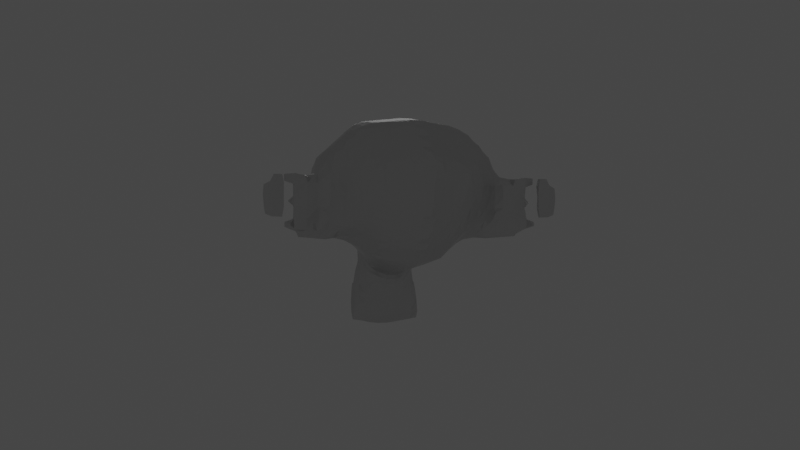 # Source: playing-with-geometry-nodes-2.blend  (saved by Blender 2.93.20; exported with 4.5.12 LTS)
import bpy
from mathutils import Matrix  # noqa: F401  (used for matrix-valued properties, if any)

bpy.ops.wm.read_factory_settings(use_empty=True)
scene = bpy.context.scene
scene.name = 'Scene'

# ---- collections
col_scene = bpy.data.collections.new('scene'); scene.collection.children.link(col_scene)
col_instance_objects = bpy.data.collections.new('instance objects'); scene.collection.children.link(col_instance_objects)
col_surface_objects = bpy.data.collections.new('surface objects'); scene.collection.children.link(col_surface_objects)

# ---- materials (node trees are filled in below, after node groups)
mat_red = bpy.data.materials.new('red')
mat_red.use_transparent_shadow = False
mat_material_001 = bpy.data.materials.new('Material.001')
mat_material_001.use_transparent_shadow = False

# ---- node groups
ng_geometry_nodes_002 = bpy.data.node_groups.new('Geometry Nodes.002', 'GeometryNodeTree')
_s = ng_geometry_nodes_002.interface.new_socket(name='Geometry', in_out='OUTPUT', socket_type='NodeSocketGeometry')
_s = ng_geometry_nodes_002.interface.new_socket(name='Geometry', in_out='INPUT', socket_type='NodeSocketGeometry')
_s = ng_geometry_nodes_002.interface.new_socket(name='Factor', in_out='INPUT', socket_type='NodeSocketFloat')
_s.subtype = 'FACTOR'
_s.default_value = 0.8917
_s.min_value = 0.0
_s.max_value = 1.0
ng_geometry_nodes_002.is_modifier = True
# nodes of 'Geometry Nodes.002' reference scene objects; filled in after objects exist

# ---- material node trees
mat_red.use_nodes = True; mat_red.node_tree.nodes.clear()
_N = mat_red.node_tree.nodes; _L = mat_red.node_tree.links
n0 = _N.new('ShaderNodeBsdfPrincipled'); n0.name = 'Principled BSDF'; n0.location = (10, 300)
n0.distribution = 'GGX'
n0.subsurface_method = 'BURLEY'
n0.inputs[0].default_value = (0.0, 0.0, 0.0, 1.0)
n0.inputs[1].default_value = 1.0
n0.inputs[2].default_value = 0.0
n0.inputs[3].default_value = 0.25
n0.inputs[4].default_value = 0.3068
n0.inputs[13].default_value = 1.0
n0.inputs[20].default_value = 0.0
n0.inputs[27].default_value = (0.0, 0.0, 0.0, 1.0)
n0.inputs[28].default_value = 0.4
n1 = _N.new('ShaderNodeOutputMaterial'); n1.name = 'Material Output'; n1.location = (300, 300)
_L.new(n0.outputs[0], n1.inputs[0])
n1.is_active_output = True
mat_material_001.use_nodes = True; mat_material_001.node_tree.nodes.clear()
_N = mat_material_001.node_tree.nodes; _L = mat_material_001.node_tree.links
n0 = _N.new('ShaderNodeBsdfPrincipled'); n0.name = 'Principled BSDF'; n0.location = (10, 300)
n0.distribution = 'GGX'
n0.subsurface_method = 'BURLEY'
n0.inputs[1].default_value = 1.0
n0.inputs[3].default_value = 1.45
n0.inputs[27].default_value = (0.0, 0.0, 0.0, 1.0)
n0.inputs[28].default_value = 1.0
n1 = _N.new('ShaderNodeOutputMaterial'); n1.name = 'Material Output'; n1.location = (300, 300)
_L.new(n0.outputs[0], n1.inputs[0])
n1.is_active_output = True

# ---- world
world_world = bpy.data.worlds.new('World'); scene.world = world_world
world_world.use_nodes = True; world_world.node_tree.nodes.clear()
_N = world_world.node_tree.nodes; _L = world_world.node_tree.links
n0 = _N.new('ShaderNodeOutputWorld'); n0.name = 'World Output'; n0.location = (300, 300)
n1 = _N.new('ShaderNodeBackground'); n1.name = 'Background'; n1.location = (10, 300)
n1.inputs[0].default_value = (0.05088, 0.05088, 0.05088, 1.0)
_L.new(n1.outputs[0], n0.inputs[0])
n0.is_active_output = True
world_world.color = (0.05088, 0.05088, 0.05088)
world_world.use_sun_shadow = False
world_world.sun_shadow_jitter_overblur = 0.0

# ---- cameras
cam_camera = bpy.data.cameras.new('Camera')
cam_camera.lens = 35.0

# ---- lights
light_point = bpy.data.lights.new('Point', 'POINT')
light_point.transmission_factor = 0.0
light_point.energy = 287.2
light_point.shadow_soft_size = 0.25
light_point.shadow_maximum_resolution = 0.006
light_point.use_absolute_resolution = True
light_point_001 = bpy.data.lights.new('Point.001', 'POINT')
light_point_001.transmission_factor = 0.0
light_point_001.energy = 194.5
light_point_001.shadow_soft_size = 1.58
light_point_001.shadow_maximum_resolution = 0.006
light_point_001.use_absolute_resolution = True

# ---- meshes
me_cube_002 = bpy.data.meshes.new('Cube.002')
me_cube_002.from_pydata([], [], [])
_uv = me_cube_002.uv_layers.new(name='UVMap')
_uv.uv.foreach_set('vector', [])
me_cube_002.use_remesh_fix_poles = True
me_cube_002.use_remesh_preserve_attributes = False
me_cube_002.update()
me_cube_001 = bpy.data.meshes.new('Cube.001')
me_cube_001.from_pydata([(-0.05, -0.05, -0.05), (-0.05, -0.05, 0.05), (-0.05, 0.05, -0.05), (-0.05, 0.05, 0.05), (0.05, -0.05, -0.05), (0.05, -0.05, 0.05), (0.05, 0.05, -0.05), (0.05, 0.05, 0.05), (-0.05, -0.05, 0.0), (-0.05, 0.05, 0.0), (0.05, 0.05, 0.0), (0.05, -0.05, 0.0)], [], [(8, 1, 3, 9), (9, 3, 7, 10), (10, 7, 5, 11), (11, 5, 1, 8), (2, 6, 4, 0), (7, 3, 1, 5), (4, 11, 8, 0), (6, 10, 11, 4), (2, 9, 10, 6), (0, 8, 9, 2)])
_uv = me_cube_001.uv_layers.new(name='UVMap')
_uv.uv.foreach_set('vector', [0.5, 0.0, 0.625, 0.0, 0.625, 0.25, 0.5, 0.25, 0.5, 0.25, 0.625, 0.25, 0.625, 0.5, 0.5, 0.5, 0.5, 0.5, 0.625, 0.5, 0.625, 0.75, 0.5, 0.75, 0.5, 0.75, 0.625, 0.75, 0.625, 1.0, 0.5, 1.0, 0.125, 0.5, 0.375, 0.5, 0.375, 0.75, 0.125, 0.75, 0.625, 0.5, 0.875, 0.5, 0.875, 0.75, 0.625, 0.75, 0.375, 0.75, 0.5, 0.75, 0.5, 1.0, 0.375, 1.0, 0.375, 0.5, 0.5, 0.5, 0.5, 0.75, 0.375, 0.75, 0.375, 0.25, 0.5, 0.25, 0.5, 0.5, 0.375, 0.5, 0.375, 0.0, 0.5, 0.0, 0.5, 0.25, 0.375, 0.25])
me_cube_001.materials.append(mat_red)
me_cube_001.use_remesh_fix_poles = True
me_cube_001.use_remesh_preserve_attributes = False
me_cube_001.update()
me_suzanne = bpy.data.meshes.new('Suzanne')
me_suzanne.from_pydata([(0.4375, -0.7656, 0.1641), (-0.4375, -0.7656, 0.1641), (0.5, -0.6875, 0.09375), (-0.5, -0.6875, 0.09375), (0.5469, -0.5781, 0.05469), (-0.5469, -0.5781, 0.05469), (0.3516, -0.6172, -0.02344), (-0.3516, -0.6172, -0.02344), (0.3516, -0.7188, 0.03125), (-0.3516, -0.7188, 0.03125), (0.3516, -0.7812, 0.1328), (-0.3516, -0.7812, 0.1328), (0.2734, -0.7969, 0.1641), (-0.2734, -0.7969, 0.1641), (0.2031, -0.7422, 0.09375), (-0.2031, -0.7422, 0.09375), (0.1562, -0.6484, 0.05469), (-0.1562, -0.6484, 0.05469), (0.07812, -0.6562, 0.2422), (-0.07812, -0.6562, 0.2422), (0.1406, -0.7422, 0.2422), (-0.1406, -0.7422, 0.2422), (0.2422, -0.7969, 0.2422), (-0.2422, -0.7969, 0.2422), (0.2734, -0.7969, 0.3281), (-0.2734, -0.7969, 0.3281), (0.2031, -0.7422, 0.3906), (-0.2031, -0.7422, 0.3906), (0.1562, -0.6484, 0.4375), (-0.1562, -0.6484, 0.4375), (0.3516, -0.6172, 0.5156), (-0.3516, -0.6172, 0.5156), (0.3516, -0.7188, 0.4531), (-0.3516, -0.7188, 0.4531), (0.3516, -0.7812, 0.3594), (-0.3516, -0.7812, 0.3594), (0.4375, -0.7656, 0.3281), (-0.4375, -0.7656, 0.3281), (0.5, -0.6875, 0.3906), (-0.5, -0.6875, 0.3906), (0.5469, -0.5781, 0.4375), (-0.5469, -0.5781, 0.4375), (0.625, -0.5625, 0.2422), (-0.625, -0.5625, 0.2422), (0.5625, -0.6719, 0.2422), (-0.5625, -0.6719, 0.2422), (0.4688, -0.7578, 0.2422), (-0.4688, -0.7578, 0.2422), (0.4766, -0.7734, 0.2422), (-0.4766, -0.7734, 0.2422), (0.4453, -0.7812, 0.3359), (-0.4453, -0.7812, 0.3359), (0.3516, -0.8047, 0.375), (-0.3516, -0.8047, 0.375), (0.2656, -0.8203, 0.3359), (-0.2656, -0.8203, 0.3359), (0.2266, -0.8203, 0.2422), (-0.2266, -0.8203, 0.2422), (0.2656, -0.8203, 0.1562), (-0.2656, -0.8203, 0.1562), (0.3516, -0.8281, 0.2422), (-0.3516, -0.8281, 0.2422), (0.3516, -0.8047, 0.1172), (-0.3516, -0.8047, 0.1172), (0.4453, -0.7812, 0.1562), (-0.4453, -0.7812, 0.1562), (0.0, -0.7422, 0.4297), (0.0, -0.8203, 0.3516), (0.0, -0.7344, -0.6797), (0.0, -0.7812, -0.3203), (0.0, -0.7969, -0.1875), (0.0, -0.7188, -0.7734), (0.0, -0.6016, 0.4062), (0.0, -0.5703, 0.5703), (0.0, 0.5469, 0.8984), (0.0, 0.8516, 0.5625), (0.0, 0.8281, 0.07031), (0.0, 0.3516, -0.3828), (0.2031, -0.5625, -0.1875), (-0.2031, -0.5625, -0.1875), (0.3125, -0.5703, -0.4375), (-0.3125, -0.5703, -0.4375), (0.3516, -0.5703, -0.6953), (-0.3516, -0.5703, -0.6953), (0.3672, -0.5312, -0.8906), (-0.3672, -0.5312, -0.8906), (0.3281, -0.5234, -0.9453), (-0.3281, -0.5234, -0.9453), (0.1797, -0.5547, -0.9688), (-0.1797, -0.5547, -0.9688), (0.0, -0.5781, -0.9844), (0.4375, -0.5312, -0.1406), (-0.4375, -0.5312, -0.1406), (0.6328, -0.5391, -0.03906), (-0.6328, -0.5391, -0.03906), (0.8281, -0.4453, 0.1484), (-0.8281, -0.4453, 0.1484), (0.8594, -0.5938, 0.4297), (-0.8594, -0.5938, 0.4297), (0.7109, -0.625, 0.4844), (-0.7109, -0.625, 0.4844), (0.4922, -0.6875, 0.6016), (-0.4922, -0.6875, 0.6016), (0.3203, -0.7344, 0.7578), (-0.3203, -0.7344, 0.7578), (0.1562, -0.7578, 0.7188), (-0.1562, -0.7578, 0.7188), (0.0625, -0.75, 0.4922), (-0.0625, -0.75, 0.4922), (0.1641, -0.7734, 0.4141), (-0.1641, -0.7734, 0.4141), (0.125, -0.7656, 0.3047), (-0.125, -0.7656, 0.3047), (0.2031, -0.7422, 0.09375), (-0.2031, -0.7422, 0.09375), (0.375, -0.7031, 0.01562), (-0.375, -0.7031, 0.01562), (0.4922, -0.6719, 0.0625), (-0.4922, -0.6719, 0.0625), (0.625, -0.6484, 0.1875), (-0.625, -0.6484, 0.1875), (0.6406, -0.6484, 0.2969), (-0.6406, -0.6484, 0.2969), (0.6016, -0.6641, 0.375), (-0.6016, -0.6641, 0.375), (0.4297, -0.7188, 0.4375), (-0.4297, -0.7188, 0.4375), (0.25, -0.7578, 0.4688), (-0.25, -0.7578, 0.4688), (0.0, -0.7344, -0.7656), (0.1094, -0.7344, -0.7188), (-0.1094, -0.7344, -0.7188), (0.1172, -0.7109, -0.8359), (-0.1172, -0.7109, -0.8359), (0.0625, -0.6953, -0.8828), (-0.0625, -0.6953, -0.8828), (0.0, -0.6875, -0.8906), (0.0, -0.75, -0.1953), (0.0, -0.7422, -0.1406), (0.1016, -0.7422, -0.1484), (-0.1016, -0.7422, -0.1484), (0.125, -0.75, -0.2266), (-0.125, -0.75, -0.2266), (0.08594, -0.7422, -0.2891), (-0.08594, -0.7422, -0.2891), (0.3984, -0.6719, -0.04688), (-0.3984, -0.6719, -0.04688), (0.6172, -0.625, 0.05469), (-0.6172, -0.625, 0.05469), (0.7266, -0.6016, 0.2031), (-0.7266, -0.6016, 0.2031), (0.7422, -0.6562, 0.375), (-0.7422, -0.6562, 0.375), (0.6875, -0.7266, 0.4141), (-0.6875, -0.7266, 0.4141), (0.4375, -0.7969, 0.5469), (-0.4375, -0.7969, 0.5469), (0.3125, -0.8359, 0.6406), (-0.3125, -0.8359, 0.6406), (0.2031, -0.8516, 0.6172), (-0.2031, -0.8516, 0.6172), (0.1016, -0.8438, 0.4297), (-0.1016, -0.8438, 0.4297), (0.125, -0.8125, -0.1016), (-0.125, -0.8125, -0.1016), (0.2109, -0.7109, -0.4453), (-0.2109, -0.7109, -0.4453), (0.25, -0.6875, -0.7031), (-0.25, -0.6875, -0.7031), (0.2656, -0.6641, -0.8203), (-0.2656, -0.6641, -0.8203), (0.2344, -0.6328, -0.9141), (-0.2344, -0.6328, -0.9141), (0.1641, -0.6328, -0.9297), (-0.1641, -0.6328, -0.9297), (0.0, -0.6406, -0.9453), (0.0, -0.7266, 0.04688), (0.0, -0.7656, 0.2109), (0.3281, -0.7422, 0.4766), (-0.3281, -0.7422, 0.4766), (0.1641, -0.75, 0.1406), (-0.1641, -0.75, 0.1406), (0.1328, -0.7578, 0.2109), (-0.1328, -0.7578, 0.2109), (0.1172, -0.7344, -0.6875), (-0.1172, -0.7344, -0.6875), (0.07812, -0.75, -0.4453), (-0.07812, -0.75, -0.4453), (0.0, -0.75, -0.4453), (0.0, -0.7422, -0.3281), (0.09375, -0.7812, -0.2734), (-0.09375, -0.7812, -0.2734), (0.1328, -0.7969, -0.2266), (-0.1328, -0.7969, -0.2266), (0.1094, -0.7812, -0.1328), (-0.1094, -0.7812, -0.1328), (0.03906, -0.7812, -0.125), (-0.03906, -0.7812, -0.125), (0.0, -0.8281, -0.2031), (0.04688, -0.8125, -0.1484), (-0.04688, -0.8125, -0.1484), (0.09375, -0.8125, -0.1562), (-0.09375, -0.8125, -0.1562), (0.1094, -0.8281, -0.2266), (-0.1094, -0.8281, -0.2266), (0.07812, -0.8047, -0.25), (-0.07812, -0.8047, -0.25), (0.0, -0.8047, -0.2891), (0.2578, -0.5547, -0.3125), (-0.2578, -0.5547, -0.3125), (0.1641, -0.7109, -0.2422), (-0.1641, -0.7109, -0.2422), (0.1797, -0.7109, -0.3125), (-0.1797, -0.7109, -0.3125), (0.2344, -0.5547, -0.25), (-0.2344, -0.5547, -0.25), (0.0, -0.6875, -0.875), (0.04688, -0.6875, -0.8672), (-0.04688, -0.6875, -0.8672), (0.09375, -0.7109, -0.8203), (-0.09375, -0.7109, -0.8203), (0.09375, -0.7266, -0.7422), (-0.09375, -0.7266, -0.7422), (0.0, -0.6562, -0.7812), (0.09375, -0.6641, -0.75), (-0.09375, -0.6641, -0.75), (0.09375, -0.6406, -0.8125), (-0.09375, -0.6406, -0.8125), (0.04688, -0.6328, -0.8516), (-0.04688, -0.6328, -0.8516), (0.0, -0.6328, -0.8594), (0.1719, -0.7812, 0.2188), (-0.1719, -0.7812, 0.2188), (0.1875, -0.7734, 0.1562), (-0.1875, -0.7734, 0.1562), (0.3359, -0.7578, 0.4297), (-0.3359, -0.7578, 0.4297), (0.2734, -0.7734, 0.4219), (-0.2734, -0.7734, 0.4219), (0.4219, -0.7734, 0.3984), (-0.4219, -0.7734, 0.3984), (0.5625, -0.6953, 0.3516), (-0.5625, -0.6953, 0.3516), (0.5859, -0.6875, 0.2891), (-0.5859, -0.6875, 0.2891), (0.5781, -0.6797, 0.1953), (-0.5781, -0.6797, 0.1953), (0.4766, -0.7188, 0.1016), (-0.4766, -0.7188, 0.1016), (0.375, -0.7422, 0.0625), (-0.375, -0.7422, 0.0625), (0.2266, -0.7812, 0.1094), (-0.2266, -0.7812, 0.1094), (0.1797, -0.7812, 0.2969), (-0.1797, -0.7812, 0.2969), (0.2109, -0.7812, 0.375), (-0.2109, -0.7812, 0.375), (0.2344, -0.7578, 0.3594), (-0.2344, -0.7578, 0.3594), (0.1953, -0.7578, 0.2969), (-0.1953, -0.7578, 0.2969), (0.2422, -0.7578, 0.125), (-0.2422, -0.7578, 0.125), (0.375, -0.7266, 0.08594), (-0.375, -0.7266, 0.08594), (0.4609, -0.7031, 0.1172), (-0.4609, -0.7031, 0.1172), (0.5469, -0.6719, 0.2109), (-0.5469, -0.6719, 0.2109), (0.5547, -0.6719, 0.2812), (-0.5547, -0.6719, 0.2812), (0.5312, -0.6797, 0.3359), (-0.5312, -0.6797, 0.3359), (0.4141, -0.75, 0.3906), (-0.4141, -0.75, 0.3906), (0.2812, -0.7656, 0.3984), (-0.2812, -0.7656, 0.3984), (0.3359, -0.75, 0.4062), (-0.3359, -0.75, 0.4062), (0.2031, -0.75, 0.1719), (-0.2031, -0.75, 0.1719), (0.1953, -0.75, 0.2266), (-0.1953, -0.75, 0.2266), (0.1094, -0.6094, 0.4609), (-0.1094, -0.6094, 0.4609), (0.1953, -0.6172, 0.6641), (-0.1953, -0.6172, 0.6641), (0.3359, -0.5938, 0.6875), (-0.3359, -0.5938, 0.6875), (0.4844, -0.5547, 0.5547), (-0.4844, -0.5547, 0.5547), (0.6797, -0.4922, 0.4531), (-0.6797, -0.4922, 0.4531), (0.7969, -0.4609, 0.4062), (-0.7969, -0.4609, 0.4062), (0.7734, -0.375, 0.1641), (-0.7734, -0.375, 0.1641), (0.6016, -0.4141, 0.0), (-0.6016, -0.4141, 0.0), (0.4375, -0.4688, -0.09375), (-0.4375, -0.4688, -0.09375), (0.0, -0.2891, 0.8984), (0.0, 0.07812, 0.9844), (0.0, 0.6719, -0.1953), (0.0, -0.1875, -0.4609), (0.0, -0.4609, -0.9766), (0.0, -0.3438, -0.8047), (0.0, -0.3203, -0.5703), (0.0, -0.2812, -0.4844), (0.8516, -0.05469, 0.2344), (-0.8516, -0.05469, 0.2344), (0.8594, 0.04688, 0.3203), (-0.8594, 0.04688, 0.3203), (0.7734, 0.4375, 0.2656), (-0.7734, 0.4375, 0.2656), (0.4609, 0.7031, 0.4375), (-0.4609, 0.7031, 0.4375), (0.7344, -0.07031, -0.04688), (-0.7344, -0.07031, -0.04688), (0.5938, 0.1641, -0.125), (-0.5938, 0.1641, -0.125), (0.6406, 0.4297, -0.007812), (-0.6406, 0.4297, -0.007812), (0.3359, 0.6641, 0.05469), (-0.3359, 0.6641, 0.05469), (0.2344, -0.4062, -0.3516), (-0.2344, -0.4062, -0.3516), (0.1797, -0.2578, -0.4141), (-0.1797, -0.2578, -0.4141), (0.2891, -0.3828, -0.7109), (-0.2891, -0.3828, -0.7109), (0.25, -0.3906, -0.5), (-0.25, -0.3906, -0.5), (0.3281, -0.3984, -0.9141), (-0.3281, -0.3984, -0.9141), (0.1406, -0.3672, -0.7578), (-0.1406, -0.3672, -0.7578), (0.125, -0.3594, -0.5391), (-0.125, -0.3594, -0.5391), (0.1641, -0.4375, -0.9453), (-0.1641, -0.4375, -0.9453), (0.2188, -0.4297, -0.2812), (-0.2188, -0.4297, -0.2812), (0.2109, -0.4688, -0.2266), (-0.2109, -0.4688, -0.2266), (0.2031, -0.5, -0.1719), (-0.2031, -0.5, -0.1719), (0.2109, -0.1641, -0.3906), (-0.2109, -0.1641, -0.3906), (0.2969, 0.2656, -0.3125), (-0.2969, 0.2656, -0.3125), (0.3438, 0.5391, -0.1484), (-0.3438, 0.5391, -0.1484), (0.4531, 0.3828, 0.8672), (-0.4531, 0.3828, 0.8672), (0.4531, 0.07031, 0.9297), (-0.4531, 0.07031, 0.9297), (0.4531, -0.2344, 0.8516), (-0.4531, -0.2344, 0.8516), (0.4609, -0.4297, 0.5234), (-0.4609, -0.4297, 0.5234), (0.7266, -0.3359, 0.4062), (-0.7266, -0.3359, 0.4062), (0.6328, -0.2812, 0.4531), (-0.6328, -0.2812, 0.4531), (0.6406, -0.05469, 0.7031), (-0.6406, -0.05469, 0.7031), (0.7969, -0.125, 0.5625), (-0.7969, -0.125, 0.5625), (0.7969, 0.1172, 0.6172), (-0.7969, 0.1172, 0.6172), (0.6406, 0.1953, 0.75), (-0.6406, 0.1953, 0.75), (0.6406, 0.4453, 0.6797), (-0.6406, 0.4453, 0.6797), (0.7969, 0.3594, 0.5391), (-0.7969, 0.3594, 0.5391), (0.6172, 0.5859, 0.3281), (-0.6172, 0.5859, 0.3281), (0.4844, 0.5469, 0.02344), (-0.4844, 0.5469, 0.02344), (0.8203, 0.2031, 0.3281), (-0.8203, 0.2031, 0.3281), (0.4062, -0.1484, -0.1719), (-0.4062, -0.1484, -0.1719), (0.4297, 0.2109, -0.1953), (-0.4297, 0.2109, -0.1953), (0.8906, 0.2344, 0.4062), (-0.8906, 0.2344, 0.4062), (0.7734, 0.125, -0.1406), (-0.7734, 0.125, -0.1406), (1.039, 0.3281, -0.1016), (-1.039, 0.3281, -0.1016), (1.281, 0.4297, 0.05469), (-1.281, 0.4297, 0.05469), (1.352, 0.4219, 0.3203), (-1.352, 0.4219, 0.3203), (1.234, 0.4219, 0.5078), (-1.234, 0.4219, 0.5078), (1.023, 0.3125, 0.4766), (-1.023, 0.3125, 0.4766), (1.016, 0.2891, 0.4141), (-1.016, 0.2891, 0.4141), (1.188, 0.3906, 0.4375), (-1.188, 0.3906, 0.4375), (1.266, 0.4062, 0.2891), (-1.266, 0.4062, 0.2891), (1.211, 0.4062, 0.07812), (-1.211, 0.4062, 0.07812), (1.031, 0.3047, -0.03906), (-1.031, 0.3047, -0.03906), (0.8281, 0.1328, -0.07031), (-0.8281, 0.1328, -0.07031), (0.9219, 0.2188, 0.3594), (-0.9219, 0.2188, 0.3594), (0.9453, 0.2891, 0.3047), (-0.9453, 0.2891, 0.3047), (0.8828, 0.2109, -0.02344), (-0.8828, 0.2109, -0.02344), (1.039, 0.3672, 0.0), (-1.039, 0.3672, 0.0), (1.188, 0.4453, 0.09375), (-1.188, 0.4453, 0.09375), (1.234, 0.4453, 0.25), (-1.234, 0.4453, 0.25), (1.172, 0.4375, 0.3594), (-1.172, 0.4375, 0.3594), (1.023, 0.3594, 0.3438), (-1.023, 0.3594, 0.3438), (0.8438, 0.2109, 0.2891), (-0.8438, 0.2109, 0.2891), (0.8359, 0.2734, 0.1719), (-0.8359, 0.2734, 0.1719), (0.7578, 0.2734, 0.09375), (-0.7578, 0.2734, 0.09375), (0.8203, 0.2734, 0.08594), (-0.8203, 0.2734, 0.08594), (0.8438, 0.2734, 0.01562), (-0.8438, 0.2734, 0.01562), (0.8125, 0.2734, -0.01562), (-0.8125, 0.2734, -0.01562), (0.7266, 0.07031, 0.0), (-0.7266, 0.07031, 0.0), (0.7188, 0.1719, -0.02344), (-0.7188, 0.1719, -0.02344), (0.7188, 0.1875, 0.03906), (-0.7188, 0.1875, 0.03906), (0.7969, 0.2109, 0.2031), (-0.7969, 0.2109, 0.2031), (0.8906, 0.2656, 0.2422), (-0.8906, 0.2656, 0.2422), (0.8906, 0.3203, 0.2344), (-0.8906, 0.3203, 0.2344), (0.8125, 0.3203, -0.01562), (-0.8125, 0.3203, -0.01562), (0.8516, 0.3203, 0.01562), (-0.8516, 0.3203, 0.01562), (0.8281, 0.3203, 0.07812), (-0.8281, 0.3203, 0.07812), (0.7656, 0.3203, 0.09375), (-0.7656, 0.3203, 0.09375), (0.8438, 0.3203, 0.1719), (-0.8438, 0.3203, 0.1719), (1.039, 0.4141, 0.3281), (-1.039, 0.4141, 0.3281), (1.188, 0.4844, 0.3438), (-1.188, 0.4844, 0.3438), (1.258, 0.4922, 0.2422), (-1.258, 0.4922, 0.2422), (1.211, 0.4844, 0.08594), (-1.211, 0.4844, 0.08594), (1.047, 0.4219, 0.0), (-1.047, 0.4219, 0.0), (0.8828, 0.2656, -0.01562), (-0.8828, 0.2656, -0.01562), (0.9531, 0.3438, 0.2891), (-0.9531, 0.3438, 0.2891), (0.8906, 0.3281, 0.1094), (-0.8906, 0.3281, 0.1094), (0.9375, 0.3359, 0.0625), (-0.9375, 0.3359, 0.0625), (1.0, 0.3672, 0.125), (-1.0, 0.3672, 0.125), (0.9609, 0.3516, 0.1719), (-0.9609, 0.3516, 0.1719), (1.016, 0.375, 0.2344), (-1.016, 0.375, 0.2344), (1.055, 0.3828, 0.1875), (-1.055, 0.3828, 0.1875), (1.109, 0.3906, 0.2109), (-1.109, 0.3906, 0.2109), (1.086, 0.3906, 0.2734), (-1.086, 0.3906, 0.2734), (1.023, 0.4844, 0.4375), (-1.023, 0.4844, 0.4375), (1.25, 0.5469, 0.4688), (-1.25, 0.5469, 0.4688), (1.367, 0.5, 0.2969), (-1.367, 0.5, 0.2969), (1.312, 0.5312, 0.05469), (-1.312, 0.5312, 0.05469), (1.039, 0.4922, -0.08594), (-1.039, 0.4922, -0.08594), (0.7891, 0.3281, -0.125), (-0.7891, 0.3281, -0.125), (0.8594, 0.3828, 0.3828), (-0.8594, 0.3828, 0.3828)], [], [(46, 0, 2, 44), (3, 1, 47, 45), (44, 2, 4, 42), (5, 3, 45, 43), (2, 8, 6, 4), (7, 9, 3, 5), (0, 10, 8, 2), (9, 11, 1, 3), (10, 12, 14, 8), (15, 13, 11, 9), (8, 14, 16, 6), (17, 15, 9, 7), (14, 20, 18, 16), (19, 21, 15, 17), (12, 22, 20, 14), (21, 23, 13, 15), (22, 24, 26, 20), (27, 25, 23, 21), (20, 26, 28, 18), (29, 27, 21, 19), (26, 32, 30, 28), (31, 33, 27, 29), (24, 34, 32, 26), (33, 35, 25, 27), (34, 36, 38, 32), (39, 37, 35, 33), (32, 38, 40, 30), (41, 39, 33, 31), (38, 44, 42, 40), (43, 45, 39, 41), (36, 46, 44, 38), (45, 47, 37, 39), (46, 36, 50, 48), (51, 37, 47, 49), (36, 34, 52, 50), (53, 35, 37, 51), (34, 24, 54, 52), (55, 25, 35, 53), (24, 22, 56, 54), (57, 23, 25, 55), (22, 12, 58, 56), (59, 13, 23, 57), (12, 10, 62, 58), (63, 11, 13, 59), (10, 0, 64, 62), (65, 1, 11, 63), (0, 46, 48, 64), (49, 47, 1, 65), (60, 64, 48), (49, 65, 61), (62, 64, 60), (61, 65, 63), (60, 58, 62), (63, 59, 61), (60, 56, 58), (59, 57, 61), (60, 54, 56), (57, 55, 61), (60, 52, 54), (55, 53, 61), (60, 50, 52), (53, 51, 61), (60, 48, 50), (51, 49, 61), (88, 173, 175, 90), (175, 174, 89, 90), (86, 171, 173, 88), (174, 172, 87, 89), (84, 169, 171, 86), (172, 170, 85, 87), (82, 167, 169, 84), (170, 168, 83, 85), (80, 165, 167, 82), (168, 166, 81, 83), (78, 91, 145, 163), (146, 92, 79, 164), (91, 93, 147, 145), (148, 94, 92, 146), (93, 95, 149, 147), (150, 96, 94, 148), (95, 97, 151, 149), (152, 98, 96, 150), (97, 99, 153, 151), (154, 100, 98, 152), (99, 101, 155, 153), (156, 102, 100, 154), (101, 103, 157, 155), (158, 104, 102, 156), (103, 105, 159, 157), (160, 106, 104, 158), (105, 107, 161, 159), (162, 108, 106, 160), (107, 66, 67, 161), (67, 66, 108, 162), (109, 127, 159, 161), (160, 128, 110, 162), (127, 178, 157, 159), (158, 179, 128, 160), (125, 155, 157, 178), (158, 156, 126, 179), (123, 153, 155, 125), (156, 154, 124, 126), (121, 151, 153, 123), (154, 152, 122, 124), (119, 149, 151, 121), (152, 150, 120, 122), (117, 147, 149, 119), (150, 148, 118, 120), (115, 145, 147, 117), (148, 146, 116, 118), (113, 163, 145, 115), (146, 164, 114, 116), (113, 180, 176, 163), (176, 181, 114, 164), (109, 161, 67, 111), (67, 162, 110, 112), (111, 67, 177, 182), (177, 67, 112, 183), (176, 180, 182, 177), (183, 181, 176, 177), (134, 136, 175, 173), (175, 136, 135, 174), (132, 134, 173, 171), (174, 135, 133, 172), (130, 132, 171, 169), (172, 133, 131, 170), (165, 186, 184, 167), (185, 187, 166, 168), (130, 169, 167, 184), (168, 170, 131, 185), (143, 189, 188, 186), (188, 189, 144, 187), (184, 186, 188, 68), (188, 187, 185, 68), (129, 130, 184, 68), (185, 131, 129, 68), (141, 192, 190, 143), (191, 193, 142, 144), (139, 194, 192, 141), (193, 195, 140, 142), (138, 196, 194, 139), (195, 197, 138, 140), (137, 70, 196, 138), (197, 70, 137, 138), (189, 143, 190, 69), (191, 144, 189, 69), (69, 190, 205, 207), (206, 191, 69, 207), (70, 198, 199, 196), (200, 198, 70, 197), (196, 199, 201, 194), (202, 200, 197, 195), (194, 201, 203, 192), (204, 202, 195, 193), (192, 203, 205, 190), (206, 204, 193, 191), (198, 203, 201, 199), (202, 204, 198, 200), (198, 207, 205, 203), (206, 207, 198, 204), (138, 139, 163, 176), (164, 140, 138, 176), (139, 141, 210, 163), (211, 142, 140, 164), (141, 143, 212, 210), (213, 144, 142, 211), (143, 186, 165, 212), (166, 187, 144, 213), (80, 208, 212, 165), (213, 209, 81, 166), (208, 214, 210, 212), (211, 215, 209, 213), (78, 163, 210, 214), (211, 164, 79, 215), (130, 129, 71, 221), (71, 129, 131, 222), (132, 130, 221, 219), (222, 131, 133, 220), (134, 132, 219, 217), (220, 133, 135, 218), (136, 134, 217, 216), (218, 135, 136, 216), (216, 217, 228, 230), (229, 218, 216, 230), (217, 219, 226, 228), (227, 220, 218, 229), (219, 221, 224, 226), (225, 222, 220, 227), (221, 71, 223, 224), (223, 71, 222, 225), (223, 230, 228, 224), (229, 230, 223, 225), (224, 228, 226), (227, 229, 225), (182, 180, 233, 231), (234, 181, 183, 232), (111, 182, 231, 253), (232, 183, 112, 254), (109, 111, 253, 255), (254, 112, 110, 256), (180, 113, 251, 233), (252, 114, 181, 234), (113, 115, 249, 251), (250, 116, 114, 252), (115, 117, 247, 249), (248, 118, 116, 250), (117, 119, 245, 247), (246, 120, 118, 248), (119, 121, 243, 245), (244, 122, 120, 246), (121, 123, 241, 243), (242, 124, 122, 244), (123, 125, 239, 241), (240, 126, 124, 242), (125, 178, 235, 239), (236, 179, 126, 240), (178, 127, 237, 235), (238, 128, 179, 236), (127, 109, 255, 237), (256, 110, 128, 238), (237, 255, 257, 275), (258, 256, 238, 276), (235, 237, 275, 277), (276, 238, 236, 278), (239, 235, 277, 273), (278, 236, 240, 274), (241, 239, 273, 271), (274, 240, 242, 272), (243, 241, 271, 269), (272, 242, 244, 270), (245, 243, 269, 267), (270, 244, 246, 268), (247, 245, 267, 265), (268, 246, 248, 266), (249, 247, 265, 263), (266, 248, 250, 264), (251, 249, 263, 261), (264, 250, 252, 262), (233, 251, 261, 279), (262, 252, 234, 280), (255, 253, 259, 257), (260, 254, 256, 258), (253, 231, 281, 259), (282, 232, 254, 260), (231, 233, 279, 281), (280, 234, 232, 282), (66, 107, 283, 72), (284, 108, 66, 72), (107, 105, 285, 283), (286, 106, 108, 284), (105, 103, 287, 285), (288, 104, 106, 286), (103, 101, 289, 287), (290, 102, 104, 288), (101, 99, 291, 289), (292, 100, 102, 290), (99, 97, 293, 291), (294, 98, 100, 292), (97, 95, 295, 293), (296, 96, 98, 294), (95, 93, 297, 295), (298, 94, 96, 296), (93, 91, 299, 297), (300, 92, 94, 298), (307, 308, 327, 337), (328, 308, 307, 338), (306, 307, 337, 335), (338, 307, 306, 336), (305, 306, 335, 339), (336, 306, 305, 340), (88, 90, 305, 339), (305, 90, 89, 340), (86, 88, 339, 333), (340, 89, 87, 334), (84, 86, 333, 329), (334, 87, 85, 330), (82, 84, 329, 331), (330, 85, 83, 332), (329, 335, 337, 331), (338, 336, 330, 332), (329, 333, 339, 335), (340, 334, 330, 336), (325, 331, 337, 327), (338, 332, 326, 328), (80, 82, 331, 325), (332, 83, 81, 326), (208, 341, 343, 214), (344, 342, 209, 215), (80, 325, 341, 208), (342, 326, 81, 209), (78, 214, 343, 345), (344, 215, 79, 346), (78, 345, 299, 91), (300, 346, 79, 92), (76, 323, 351, 303), (352, 324, 76, 303), (303, 351, 349, 77), (350, 352, 303, 77), (77, 349, 347, 304), (348, 350, 77, 304), (304, 347, 327, 308), (328, 348, 304, 308), (325, 327, 347, 341), (348, 328, 326, 342), (295, 297, 317, 309), (318, 298, 296, 310), (75, 315, 323, 76), (324, 316, 75, 76), (301, 357, 355, 302), (356, 358, 301, 302), (302, 355, 353, 74), (354, 356, 302, 74), (74, 353, 315, 75), (316, 354, 74, 75), (291, 293, 361, 363), (362, 294, 292, 364), (363, 361, 367, 365), (368, 362, 364, 366), (365, 367, 369, 371), (370, 368, 366, 372), (371, 369, 375, 373), (376, 370, 372, 374), (313, 377, 373, 375), (374, 378, 314, 376), (315, 353, 373, 377), (374, 354, 316, 378), (353, 355, 371, 373), (372, 356, 354, 374), (355, 357, 365, 371), (366, 358, 356, 372), (357, 359, 363, 365), (364, 360, 358, 366), (289, 291, 363, 359), (364, 292, 290, 360), (73, 359, 357, 301), (358, 360, 73, 301), (283, 285, 287, 289), (288, 286, 284, 290), (283, 289, 359, 73), (360, 290, 284, 73), (72, 283, 73), (73, 284, 72), (293, 295, 309, 361), (310, 296, 294, 362), (309, 311, 367, 361), (368, 312, 310, 362), (311, 381, 369, 367), (370, 382, 312, 368), (313, 375, 369, 381), (370, 376, 314, 382), (347, 349, 385, 383), (386, 350, 348, 384), (317, 383, 385, 319), (386, 384, 318, 320), (297, 299, 383, 317), (384, 300, 298, 318), (299, 343, 341, 383), (342, 344, 300, 384), (341, 347, 383), (384, 348, 342), (299, 345, 343), (344, 346, 300), (313, 321, 379, 377), (380, 322, 314, 378), (315, 377, 379, 323), (380, 378, 316, 324), (319, 385, 379, 321), (380, 386, 320, 322), (349, 351, 379, 385), (380, 352, 350, 386), (323, 379, 351), (352, 380, 324), (399, 387, 413, 401), (414, 388, 400, 402), (399, 401, 403, 397), (404, 402, 400, 398), (397, 403, 405, 395), (406, 404, 398, 396), (395, 405, 407, 393), (408, 406, 396, 394), (393, 407, 409, 391), (410, 408, 394, 392), (391, 409, 411, 389), (412, 410, 392, 390), (409, 419, 417, 411), (418, 420, 410, 412), (407, 421, 419, 409), (420, 422, 408, 410), (405, 423, 421, 407), (422, 424, 406, 408), (403, 425, 423, 405), (424, 426, 404, 406), (401, 427, 425, 403), (426, 428, 402, 404), (401, 413, 415, 427), (416, 414, 402, 428), (317, 319, 443, 441), (444, 320, 318, 442), (319, 389, 411, 443), (412, 390, 320, 444), (309, 317, 441, 311), (442, 318, 310, 312), (381, 429, 413, 387), (414, 430, 382, 388), (411, 417, 439, 443), (440, 418, 412, 444), (437, 445, 443, 439), (444, 446, 438, 440), (433, 445, 437, 435), (438, 446, 434, 436), (431, 447, 445, 433), (446, 448, 432, 434), (429, 447, 431, 449), (432, 448, 430, 450), (413, 429, 449, 415), (450, 430, 414, 416), (311, 447, 429, 381), (430, 448, 312, 382), (311, 441, 445, 447), (446, 442, 312, 448), (441, 443, 445), (446, 444, 442), (415, 449, 451, 475), (452, 450, 416, 476), (449, 431, 461, 451), (462, 432, 450, 452), (431, 433, 459, 461), (460, 434, 432, 462), (433, 435, 457, 459), (458, 436, 434, 460), (435, 437, 455, 457), (456, 438, 436, 458), (437, 439, 453, 455), (454, 440, 438, 456), (439, 417, 473, 453), (474, 418, 440, 454), (427, 415, 475, 463), (476, 416, 428, 464), (425, 427, 463, 465), (464, 428, 426, 466), (423, 425, 465, 467), (466, 426, 424, 468), (421, 423, 467, 469), (468, 424, 422, 470), (419, 421, 469, 471), (470, 422, 420, 472), (417, 419, 471, 473), (472, 420, 418, 474), (457, 455, 479, 477), (480, 456, 458, 478), (477, 479, 481, 483), (482, 480, 478, 484), (483, 481, 487, 485), (488, 482, 484, 486), (485, 487, 489, 491), (490, 488, 486, 492), (463, 475, 485, 491), (486, 476, 464, 492), (451, 483, 485, 475), (486, 484, 452, 476), (451, 461, 477, 483), (478, 462, 452, 484), (457, 477, 461, 459), (462, 478, 458, 460), (453, 473, 479, 455), (480, 474, 454, 456), (471, 481, 479, 473), (480, 482, 472, 474), (469, 487, 481, 471), (482, 488, 470, 472), (467, 489, 487, 469), (488, 490, 468, 470), (465, 491, 489, 467), (490, 492, 466, 468), (463, 491, 465), (466, 492, 464), (391, 389, 503, 501), (504, 390, 392, 502), (393, 391, 501, 499), (502, 392, 394, 500), (395, 393, 499, 497), (500, 394, 396, 498), (397, 395, 497, 495), (498, 396, 398, 496), (399, 397, 495, 493), (496, 398, 400, 494), (387, 399, 493, 505), (494, 400, 388, 506), (493, 501, 503, 505), (504, 502, 494, 506), (493, 495, 499, 501), (500, 496, 494, 502), (495, 497, 499), (500, 498, 496), (313, 381, 387, 505), (388, 382, 314, 506), (313, 505, 503, 321), (504, 506, 314, 322), (319, 321, 503, 389), (504, 322, 320, 390)])
_uv = me_suzanne.uv_layers.new(name='UVMap')
_uv.uv.foreach_set('vector', [0.891, 0.5901, 0.8706, 0.5896, 0.8601, 0.5601, 0.9046, 0.5594, 0.8562, 0.8505, 0.8681, 0.8215, 0.8884, 0.822, 0.9006, 0.8532, 0.9046, 0.5594, 0.8601, 0.5601, 0.853, 0.5216, 0.9202, 0.5245, 0.8475, 0.8887, 0.8562, 0.8505, 0.9006, 0.8532, 0.9147, 0.8887, 0.8601, 0.5601, 0.8289, 0.5908, 0.7985, 0.5695, 0.853, 0.5216, 0.7951, 0.8384, 0.8264, 0.8185, 0.8562, 0.8505, 0.8475, 0.8887, 0.8706, 0.5896, 0.8544, 0.6048, 0.8289, 0.5908, 0.8601, 0.5601, 0.8264, 0.8185, 0.8525, 0.8057, 0.8681, 0.8215, 0.8562, 0.8505, 0.8544, 0.6048, 0.8541, 0.6255, 0.8282, 0.6334, 0.8289, 0.5908, 0.8276, 0.776, 0.8532, 0.785, 0.8525, 0.8057, 0.8264, 0.8185, 0.8289, 0.5908, 0.8282, 0.6334, 0.791, 0.6454, 0.7985, 0.5695, 0.791, 0.7622, 0.8276, 0.776, 0.8264, 0.8185, 0.7951, 0.8384, 0.8282, 0.6334, 0.8552, 0.6685, 0.8424, 0.7025, 0.791, 0.6454, 0.8448, 0.7075, 0.8561, 0.742, 0.8276, 0.776, 0.791, 0.7622, 0.8541, 0.6255, 0.8675, 0.6423, 0.8552, 0.6685, 0.8282, 0.6334, 0.8561, 0.742, 0.8673, 0.7688, 0.8532, 0.785, 0.8276, 0.776, 0.8675, 0.6423, 0.8905, 0.6419, 0.9004, 0.667, 0.8552, 0.6685, 0.9012, 0.7456, 0.8902, 0.7702, 0.8673, 0.7688, 0.8561, 0.742, 0.8552, 0.6685, 0.9004, 0.667, 0.9189, 0.6997, 0.8424, 0.7025, 0.9212, 0.7137, 0.9012, 0.7456, 0.8561, 0.742, 0.8448, 0.7075, 0.9004, 0.667, 0.9319, 0.6368, 0.9684, 0.6453, 0.9189, 0.6997, 0.9682, 0.7702, 0.9314, 0.7771, 0.9012, 0.7456, 0.9212, 0.7137, 0.8905, 0.6419, 0.9059, 0.6279, 0.9319, 0.6368, 0.9004, 0.667, 0.9314, 0.7771, 0.905, 0.7849, 0.8902, 0.7702, 0.9012, 0.7456, 0.9059, 0.6279, 0.9062, 0.6057, 0.9337, 0.593, 0.9319, 0.6368, 0.9312, 0.8209, 0.9044, 0.807, 0.905, 0.7849, 0.9314, 0.7771, 0.9319, 0.6368, 0.9337, 0.593, 0.9684, 0.5738, 0.9684, 0.6453, 0.965, 0.8417, 0.9312, 0.8209, 0.9314, 0.7771, 0.9682, 0.7702, 0.9337, 0.593, 0.9046, 0.5594, 0.9202, 0.5245, 0.9684, 0.5738, 0.9147, 0.8887, 0.9006, 0.8532, 0.9312, 0.8209, 0.965, 0.8417, 0.9062, 0.6057, 0.891, 0.5901, 0.9046, 0.5594, 0.9337, 0.593, 0.9006, 0.8532, 0.8884, 0.822, 0.9044, 0.807, 0.9312, 0.8209, 0.891, 0.5901, 0.9062, 0.6057, 0.9024, 0.6079, 0.8896, 0.5933, 0.9006, 0.8047, 0.9044, 0.807, 0.8884, 0.822, 0.8872, 0.8187, 0.9062, 0.6057, 0.9059, 0.6279, 0.8998, 0.6263, 0.9024, 0.6079, 0.8988, 0.7862, 0.905, 0.7849, 0.9044, 0.807, 0.9006, 0.8047, 0.9059, 0.6279, 0.8905, 0.6419, 0.8878, 0.6365, 0.8998, 0.6263, 0.8874, 0.7754, 0.8902, 0.7702, 0.905, 0.7849, 0.8988, 0.7862, 0.8905, 0.6419, 0.8675, 0.6423, 0.8709, 0.6352, 0.8878, 0.6365, 0.8704, 0.776, 0.8673, 0.7688, 0.8902, 0.7702, 0.8874, 0.7754, 0.8675, 0.6423, 0.8541, 0.6255, 0.8599, 0.6239, 0.8709, 0.6352, 0.8589, 0.7868, 0.8532, 0.785, 0.8673, 0.7688, 0.8704, 0.776, 0.8541, 0.6255, 0.8544, 0.6048, 0.8597, 0.6082, 0.8599, 0.6239, 0.8579, 0.8025, 0.8525, 0.8057, 0.8532, 0.785, 0.8589, 0.7868, 0.8544, 0.6048, 0.8706, 0.5896, 0.8717, 0.594, 0.8597, 0.6082, 0.8693, 0.8172, 0.8681, 0.8215, 0.8525, 0.8057, 0.8579, 0.8025, 0.8706, 0.5896, 0.891, 0.5901, 0.8896, 0.5933, 0.8717, 0.594, 0.8872, 0.8187, 0.8884, 0.822, 0.8681, 0.8215, 0.8693, 0.8172, 0.8794, 0.6165, 0.8717, 0.594, 0.8896, 0.5933, 0.8872, 0.8187, 0.8693, 0.8172, 0.878, 0.7951, 0.8597, 0.6082, 0.8717, 0.594, 0.8794, 0.6165, 0.878, 0.7951, 0.8693, 0.8172, 0.8579, 0.8025, 0.8794, 0.6165, 0.8599, 0.6239, 0.8597, 0.6082, 0.8579, 0.8025, 0.8589, 0.7868, 0.878, 0.7951, 0.8794, 0.6165, 0.8709, 0.6352, 0.8599, 0.6239, 0.8589, 0.7868, 0.8704, 0.776, 0.878, 0.7951, 0.8794, 0.6165, 0.8878, 0.6365, 0.8709, 0.6352, 0.8704, 0.776, 0.8874, 0.7754, 0.878, 0.7951, 0.8794, 0.6165, 0.8998, 0.6263, 0.8878, 0.6365, 0.8874, 0.7754, 0.8988, 0.7862, 0.878, 0.7951, 0.8794, 0.6165, 0.9024, 0.6079, 0.8998, 0.6263, 0.8988, 0.7862, 0.9006, 0.8047, 0.878, 0.7951, 0.8794, 0.6165, 0.8896, 0.5933, 0.9024, 0.6079, 0.9006, 0.8047, 0.8872, 0.8187, 0.878, 0.7951, 0.5403, 0.05381, 0.5364, 0.06207, 0.5189, 0.05968, 0.5189, 0.05029, 0.5189, 0.05968, 0.5015, 0.06204, 0.4976, 0.05377, 0.5189, 0.05029, 0.5519, 0.05834, 0.5428, 0.06409, 0.5364, 0.06207, 0.5403, 0.05381, 0.5015, 0.06204, 0.4951, 0.06405, 0.486, 0.05827, 0.4976, 0.05377, 0.5551, 0.0619, 0.5463, 0.07267, 0.5428, 0.06409, 0.5519, 0.05834, 0.4951, 0.06405, 0.4916, 0.07262, 0.4828, 0.06183, 0.486, 0.05827, 0.5638, 0.07659, 0.5483, 0.08489, 0.5463, 0.07267, 0.5551, 0.0619, 0.4916, 0.07262, 0.4895, 0.08486, 0.474, 0.07651, 0.4828, 0.06183, 0.5831, 0.1085, 0.5556, 0.1217, 0.5483, 0.08489, 0.5638, 0.07659, 0.4895, 0.08486, 0.4822, 0.1218, 0.4545, 0.1085, 0.474, 0.07651, 0.6055, 0.1651, 0.6474, 0.2005, 0.6215, 0.2278, 0.5531, 0.2096, 0.4165, 0.2295, 0.3897, 0.2019, 0.432, 0.1656, 0.4853, 0.2101, 0.6474, 0.2005, 0.6764, 0.2332, 0.6648, 0.2532, 0.6215, 0.2278, 0.3727, 0.2564, 0.3603, 0.2359, 0.3897, 0.2019, 0.4165, 0.2295, 0.6764, 0.2332, 0.7153, 0.2654, 0.6839, 0.28, 0.6648, 0.2532, 0.3537, 0.2846, 0.3205, 0.2703, 0.3603, 0.2359, 0.3727, 0.2564, 0.7153, 0.2654, 0.7073, 0.3101, 0.6875, 0.3115, 0.6839, 0.28, 0.3512, 0.3174, 0.3307, 0.3169, 0.3205, 0.2703, 0.3537, 0.2846, 0.7073, 0.3101, 0.6974, 0.3327, 0.6768, 0.3239, 0.6875, 0.3115, 0.3627, 0.3297, 0.342, 0.3397, 0.3307, 0.3169, 0.3512, 0.3174, 0.6974, 0.3327, 0.6628, 0.3725, 0.6391, 0.3573, 0.6768, 0.3239, 0.4028, 0.3621, 0.3793, 0.3787, 0.342, 0.3397, 0.3627, 0.3297, 0.6628, 0.3725, 0.6268, 0.3958, 0.6183, 0.3752, 0.6391, 0.3573, 0.4246, 0.3793, 0.4169, 0.4006, 0.3793, 0.3787, 0.4028, 0.3621, 0.6268, 0.3958, 0.6048, 0.3978, 0.6008, 0.3779, 0.6183, 0.3752, 0.4424, 0.3812, 0.4393, 0.4015, 0.4169, 0.4006, 0.4246, 0.3793, 0.6048, 0.3978, 0.5531, 0.3905, 0.5597, 0.357, 0.6008, 0.3779, 0.4829, 0.3585, 0.4909, 0.3919, 0.4393, 0.4015, 0.4424, 0.3812, 0.5531, 0.3905, 0.5219, 0.386, 0.5211, 0.3439, 0.5597, 0.357, 0.5211, 0.3439, 0.5219, 0.386, 0.4909, 0.3919, 0.4829, 0.3585, 0.5773, 0.3402, 0.5998, 0.3448, 0.6008, 0.3779, 0.5597, 0.357, 0.4424, 0.3812, 0.442, 0.3478, 0.4646, 0.3422, 0.4829, 0.3585, 0.5998, 0.3448, 0.6155, 0.342, 0.6183, 0.3752, 0.6008, 0.3779, 0.4246, 0.3793, 0.426, 0.3456, 0.442, 0.3478, 0.4424, 0.3812, 0.6345, 0.3323, 0.6391, 0.3573, 0.6183, 0.3752, 0.6155, 0.342, 0.4246, 0.3793, 0.4028, 0.3621, 0.4064, 0.3365, 0.426, 0.3456, 0.6624, 0.3128, 0.6768, 0.3239, 0.6391, 0.3573, 0.6345, 0.3323, 0.4028, 0.3621, 0.3627, 0.3297, 0.3771, 0.3177, 0.4064, 0.3365, 0.6684, 0.298, 0.6875, 0.3115, 0.6768, 0.3239, 0.6624, 0.3128, 0.3627, 0.3297, 0.3512, 0.3174, 0.3703, 0.3026, 0.3771, 0.3177, 0.6641, 0.2779, 0.6839, 0.28, 0.6875, 0.3115, 0.6684, 0.298, 0.3512, 0.3174, 0.3537, 0.2846, 0.3741, 0.2818, 0.3703, 0.3026, 0.6392, 0.253, 0.6648, 0.2532, 0.6839, 0.28, 0.6641, 0.2779, 0.3537, 0.2846, 0.3727, 0.2564, 0.3989, 0.2556, 0.3741, 0.2818, 0.614, 0.2427, 0.6215, 0.2278, 0.6648, 0.2532, 0.6392, 0.253, 0.3727, 0.2564, 0.4165, 0.2295, 0.4245, 0.2445, 0.3989, 0.2556, 0.5729, 0.2586, 0.5531, 0.2096, 0.6215, 0.2278, 0.614, 0.2427, 0.4165, 0.2295, 0.4853, 0.2101, 0.4664, 0.2597, 0.4245, 0.2445, 0.5729, 0.2586, 0.5639, 0.272, 0.5198, 0.2489, 0.5531, 0.2096, 0.5198, 0.2489, 0.4759, 0.2731, 0.4664, 0.2597, 0.4853, 0.2101, 0.5773, 0.3402, 0.5597, 0.357, 0.5211, 0.3439, 0.5585, 0.3166, 0.5211, 0.3439, 0.4829, 0.3585, 0.4646, 0.3422, 0.4826, 0.3178, 0.5585, 0.3166, 0.5211, 0.3439, 0.5203, 0.2948, 0.5569, 0.2912, 0.5203, 0.2948, 0.5211, 0.3439, 0.4826, 0.3178, 0.4834, 0.2922, 0.5198, 0.2489, 0.5639, 0.272, 0.5569, 0.2912, 0.5203, 0.2948, 0.4834, 0.2922, 0.4759, 0.2731, 0.5198, 0.2489, 0.5203, 0.2948, 0.5255, 0.06897, 0.5189, 0.0679, 0.5189, 0.05968, 0.5364, 0.06207, 0.5189, 0.05968, 0.5189, 0.0679, 0.5124, 0.06896, 0.5015, 0.06204, 0.5312, 0.07383, 0.5255, 0.06897, 0.5364, 0.06207, 0.5428, 0.06409, 0.5015, 0.06204, 0.5124, 0.06896, 0.5066, 0.07381, 0.4951, 0.06405, 0.531, 0.08743, 0.5312, 0.07383, 0.5428, 0.06409, 0.5463, 0.07267, 0.4951, 0.06405, 0.5066, 0.07381, 0.5068, 0.08742, 0.4916, 0.07262, 0.5556, 0.1217, 0.532, 0.1277, 0.5327, 0.09092, 0.5483, 0.08489, 0.5052, 0.09091, 0.5058, 0.1277, 0.4822, 0.1218, 0.4895, 0.08486, 0.531, 0.08743, 0.5463, 0.07267, 0.5483, 0.08489, 0.5327, 0.09092, 0.4895, 0.08486, 0.4916, 0.07262, 0.5068, 0.08742, 0.5052, 0.09091, 0.5381, 0.1584, 0.519, 0.1517, 0.5189, 0.1284, 0.532, 0.1277, 0.5189, 0.1284, 0.519, 0.1517, 0.4999, 0.1584, 0.5058, 0.1277, 0.5327, 0.09092, 0.532, 0.1277, 0.5189, 0.1284, 0.5189, 0.09395, 0.5189, 0.1284, 0.5058, 0.1277, 0.5052, 0.09091, 0.5189, 0.09395, 0.5189, 0.08518, 0.531, 0.08743, 0.5327, 0.09092, 0.5189, 0.09395, 0.5052, 0.09091, 0.5068, 0.08742, 0.5189, 0.08518, 0.5189, 0.09395, 0.5484, 0.1736, 0.538, 0.176, 0.5352, 0.1668, 0.5381, 0.1584, 0.5028, 0.1669, 0.5001, 0.176, 0.4897, 0.1737, 0.4999, 0.1584, 0.5443, 0.1934, 0.5372, 0.1876, 0.538, 0.176, 0.5484, 0.1736, 0.5001, 0.176, 0.5009, 0.1876, 0.494, 0.1934, 0.4897, 0.1737, 0.5198, 0.2008, 0.5288, 0.1918, 0.5372, 0.1876, 0.5443, 0.1934, 0.5009, 0.1876, 0.5092, 0.1916, 0.5198, 0.2008, 0.494, 0.1934, 0.5176, 0.1906, 0.5191, 0.1854, 0.5288, 0.1918, 0.5198, 0.2008, 0.5092, 0.1916, 0.5191, 0.1854, 0.5176, 0.1906, 0.5198, 0.2008, 0.519, 0.1517, 0.5381, 0.1584, 0.5352, 0.1668, 0.519, 0.159, 0.5028, 0.1669, 0.4999, 0.1584, 0.519, 0.1517, 0.519, 0.159, 0.519, 0.159, 0.5352, 0.1668, 0.5311, 0.1716, 0.519, 0.1656, 0.5069, 0.1717, 0.5028, 0.1669, 0.519, 0.159, 0.519, 0.1656, 0.5191, 0.1854, 0.5191, 0.1795, 0.5282, 0.1863, 0.5288, 0.1918, 0.5098, 0.1863, 0.5191, 0.1795, 0.5191, 0.1854, 0.5092, 0.1916, 0.5288, 0.1918, 0.5282, 0.1863, 0.5335, 0.1842, 0.5372, 0.1876, 0.5045, 0.1842, 0.5098, 0.1863, 0.5092, 0.1916, 0.5009, 0.1876, 0.5372, 0.1876, 0.5335, 0.1842, 0.5334, 0.1767, 0.538, 0.176, 0.5046, 0.1768, 0.5045, 0.1842, 0.5009, 0.1876, 0.5001, 0.176, 0.538, 0.176, 0.5334, 0.1767, 0.5311, 0.1716, 0.5352, 0.1668, 0.5069, 0.1717, 0.5046, 0.1768, 0.5001, 0.176, 0.5028, 0.1669, 0.5191, 0.1795, 0.5334, 0.1767, 0.5335, 0.1842, 0.5282, 0.1863, 0.5045, 0.1842, 0.5046, 0.1768, 0.5191, 0.1795, 0.5098, 0.1863, 0.5191, 0.1795, 0.519, 0.1656, 0.5311, 0.1716, 0.5334, 0.1767, 0.5069, 0.1717, 0.519, 0.1656, 0.5191, 0.1795, 0.5046, 0.1768, 0.5198, 0.2008, 0.5443, 0.1934, 0.5531, 0.2096, 0.5198, 0.2489, 0.4853, 0.2101, 0.494, 0.1934, 0.5198, 0.2008, 0.5198, 0.2489, 0.5443, 0.1934, 0.5484, 0.1736, 0.5616, 0.1678, 0.5531, 0.2096, 0.4764, 0.168, 0.4897, 0.1737, 0.494, 0.1934, 0.4853, 0.2101, 0.5484, 0.1736, 0.5381, 0.1584, 0.5595, 0.1493, 0.5616, 0.1678, 0.4784, 0.1494, 0.4999, 0.1584, 0.4897, 0.1737, 0.4764, 0.168, 0.5381, 0.1584, 0.532, 0.1277, 0.5556, 0.1217, 0.5595, 0.1493, 0.4822, 0.1218, 0.5058, 0.1277, 0.4999, 0.1584, 0.4784, 0.1494, 0.5831, 0.1085, 0.5961, 0.1334, 0.5595, 0.1493, 0.5556, 0.1217, 0.4784, 0.1494, 0.4414, 0.1336, 0.4545, 0.1085, 0.4822, 0.1218, 0.5961, 0.1334, 0.6012, 0.1479, 0.5616, 0.1678, 0.5595, 0.1493, 0.4764, 0.168, 0.4363, 0.1482, 0.4414, 0.1336, 0.4784, 0.1494, 0.6055, 0.1651, 0.5531, 0.2096, 0.5616, 0.1678, 0.6012, 0.1479, 0.4764, 0.168, 0.4853, 0.2101, 0.432, 0.1656, 0.4363, 0.1482, 0.531, 0.08743, 0.5189, 0.08518, 0.5189, 0.08387, 0.5289, 0.08496, 0.5189, 0.08387, 0.5189, 0.08518, 0.5068, 0.08742, 0.5089, 0.08495, 0.5312, 0.07383, 0.531, 0.08743, 0.5289, 0.08496, 0.529, 0.07543, 0.5089, 0.08495, 0.5068, 0.08742, 0.5066, 0.07381, 0.5088, 0.07542, 0.5255, 0.06897, 0.5312, 0.07383, 0.529, 0.07543, 0.5238, 0.07051, 0.5088, 0.07542, 0.5066, 0.07381, 0.5124, 0.06896, 0.5141, 0.0705, 0.5189, 0.0679, 0.5255, 0.06897, 0.5238, 0.07051, 0.5189, 0.06947, 0.5141, 0.0705, 0.5124, 0.06896, 0.5189, 0.0679, 0.5189, 0.06947, 0.5189, 0.06947, 0.5238, 0.07051, 0.5216, 0.07497, 0.5189, 0.07426, 0.5163, 0.07497, 0.5141, 0.0705, 0.5189, 0.06947, 0.5189, 0.07426, 0.5238, 0.07051, 0.529, 0.07543, 0.5242, 0.07669, 0.5216, 0.07497, 0.5136, 0.07668, 0.5088, 0.07542, 0.5141, 0.0705, 0.5163, 0.07497, 0.529, 0.07543, 0.5289, 0.08496, 0.5246, 0.07989, 0.5242, 0.07669, 0.5133, 0.07988, 0.5089, 0.08495, 0.5088, 0.07542, 0.5136, 0.07668, 0.5289, 0.08496, 0.5189, 0.08387, 0.5189, 0.07933, 0.5246, 0.07989, 0.5189, 0.07933, 0.5189, 0.08387, 0.5089, 0.08495, 0.5133, 0.07988, 0.5189, 0.07933, 0.5189, 0.07426, 0.5216, 0.07497, 0.5246, 0.07989, 0.5163, 0.07497, 0.5189, 0.07426, 0.5189, 0.07933, 0.5133, 0.07988, 0.5246, 0.07989, 0.5216, 0.07497, 0.5242, 0.07669, 0.5136, 0.07668, 0.5163, 0.07497, 0.5133, 0.07988, 0.5569, 0.2912, 0.5639, 0.272, 0.5718, 0.2773, 0.5684, 0.2929, 0.4681, 0.2786, 0.4759, 0.2731, 0.4834, 0.2922, 0.472, 0.2943, 0.5585, 0.3166, 0.5569, 0.2912, 0.5684, 0.2929, 0.5731, 0.3114, 0.472, 0.2943, 0.4834, 0.2922, 0.4826, 0.3178, 0.4678, 0.3131, 0.5773, 0.3402, 0.5585, 0.3166, 0.5731, 0.3114, 0.5849, 0.3277, 0.4678, 0.3131, 0.4826, 0.3178, 0.4646, 0.3422, 0.4565, 0.33, 0.5639, 0.272, 0.5729, 0.2586, 0.5807, 0.2666, 0.5718, 0.2773, 0.4587, 0.268, 0.4664, 0.2597, 0.4759, 0.2731, 0.4681, 0.2786, 0.5729, 0.2586, 0.614, 0.2427, 0.6117, 0.2557, 0.5807, 0.2666, 0.4271, 0.2577, 0.4245, 0.2445, 0.4664, 0.2597, 0.4587, 0.268, 0.614, 0.2427, 0.6392, 0.253, 0.6325, 0.2629, 0.6117, 0.2557, 0.4061, 0.2655, 0.3989, 0.2556, 0.4245, 0.2445, 0.4271, 0.2577, 0.6392, 0.253, 0.6641, 0.2779, 0.6537, 0.28, 0.6325, 0.2629, 0.3849, 0.2836, 0.3741, 0.2818, 0.3989, 0.2556, 0.4061, 0.2655, 0.6641, 0.2779, 0.6684, 0.298, 0.6561, 0.2976, 0.6537, 0.28, 0.383, 0.3019, 0.3703, 0.3026, 0.3741, 0.2818, 0.3849, 0.2836, 0.6684, 0.298, 0.6624, 0.3128, 0.6528, 0.3102, 0.6561, 0.2976, 0.3869, 0.3146, 0.3771, 0.3177, 0.3703, 0.3026, 0.383, 0.3019, 0.6624, 0.3128, 0.6345, 0.3323, 0.629, 0.3239, 0.6528, 0.3102, 0.4116, 0.3277, 0.4064, 0.3365, 0.3771, 0.3177, 0.3869, 0.3146, 0.6345, 0.3323, 0.6155, 0.342, 0.6144, 0.332, 0.629, 0.3239, 0.4267, 0.3354, 0.426, 0.3456, 0.4064, 0.3365, 0.4116, 0.3277, 0.6155, 0.342, 0.5998, 0.3448, 0.601, 0.3336, 0.6144, 0.332, 0.4403, 0.3365, 0.442, 0.3478, 0.426, 0.3456, 0.4267, 0.3354, 0.5998, 0.3448, 0.5773, 0.3402, 0.5849, 0.3277, 0.601, 0.3336, 0.4565, 0.33, 0.4646, 0.3422, 0.442, 0.3478, 0.4403, 0.3365, 0.601, 0.3336, 0.5849, 0.3277, 0.5906, 0.3215, 0.6018, 0.3285, 0.4504, 0.3239, 0.4565, 0.33, 0.4403, 0.3365, 0.4394, 0.3313, 0.6144, 0.332, 0.601, 0.3336, 0.6018, 0.3285, 0.6133, 0.3271, 0.4394, 0.3313, 0.4403, 0.3365, 0.4267, 0.3354, 0.4276, 0.3304, 0.629, 0.3239, 0.6144, 0.332, 0.6133, 0.3271, 0.6269, 0.3205, 0.4276, 0.3304, 0.4267, 0.3354, 0.4116, 0.3277, 0.4136, 0.3242, 0.6528, 0.3102, 0.629, 0.3239, 0.6269, 0.3205, 0.6462, 0.3064, 0.4136, 0.3242, 0.4116, 0.3277, 0.3869, 0.3146, 0.3934, 0.3105, 0.6561, 0.2976, 0.6528, 0.3102, 0.6462, 0.3064, 0.6495, 0.2962, 0.3934, 0.3105, 0.3869, 0.3146, 0.383, 0.3019, 0.3897, 0.3002, 0.6537, 0.28, 0.6561, 0.2976, 0.6495, 0.2962, 0.6478, 0.2835, 0.3897, 0.3002, 0.383, 0.3019, 0.3849, 0.2836, 0.391, 0.2871, 0.6325, 0.2629, 0.6537, 0.28, 0.6478, 0.2835, 0.6298, 0.2673, 0.391, 0.2871, 0.3849, 0.2836, 0.4061, 0.2655, 0.4089, 0.27, 0.6117, 0.2557, 0.6325, 0.2629, 0.6298, 0.2673, 0.6126, 0.2616, 0.4089, 0.27, 0.4061, 0.2655, 0.4271, 0.2577, 0.4263, 0.2637, 0.5807, 0.2666, 0.6117, 0.2557, 0.6126, 0.2616, 0.5852, 0.271, 0.4263, 0.2637, 0.4271, 0.2577, 0.4587, 0.268, 0.4544, 0.2726, 0.5718, 0.2773, 0.5807, 0.2666, 0.5852, 0.271, 0.5781, 0.2819, 0.4544, 0.2726, 0.4587, 0.268, 0.4681, 0.2786, 0.4618, 0.2834, 0.5849, 0.3277, 0.5731, 0.3114, 0.5795, 0.3093, 0.5906, 0.3215, 0.4612, 0.3112, 0.4678, 0.3131, 0.4565, 0.33, 0.4504, 0.3239, 0.5731, 0.3114, 0.5684, 0.2929, 0.5775, 0.2938, 0.5795, 0.3093, 0.4628, 0.2954, 0.472, 0.2943, 0.4678, 0.3131, 0.4612, 0.3112, 0.5684, 0.2929, 0.5718, 0.2773, 0.5781, 0.2819, 0.5775, 0.2938, 0.4618, 0.2834, 0.4681, 0.2786, 0.472, 0.2943, 0.4628, 0.2954, 0.5219, 0.386, 0.5531, 0.3905, 0.5532, 0.4331, 0.523, 0.4336, 0.4928, 0.4345, 0.4909, 0.3919, 0.5219, 0.386, 0.523, 0.4336, 0.5531, 0.3905, 0.6048, 0.3978, 0.6098, 0.4315, 0.5532, 0.4331, 0.4359, 0.4357, 0.4393, 0.4015, 0.4909, 0.3919, 0.4928, 0.4345, 0.6048, 0.3978, 0.6268, 0.3958, 0.6482, 0.4193, 0.6098, 0.4315, 0.3965, 0.4254, 0.4169, 0.4006, 0.4393, 0.4015, 0.4359, 0.4357, 0.6268, 0.3958, 0.6628, 0.3725, 0.6921, 0.3883, 0.6482, 0.4193, 0.3503, 0.3962, 0.3793, 0.3787, 0.4169, 0.4006, 0.3965, 0.4254, 0.6628, 0.3725, 0.6974, 0.3327, 0.7263, 0.3418, 0.6921, 0.3883, 0.3128, 0.3506, 0.342, 0.3397, 0.3793, 0.3787, 0.3503, 0.3962, 0.6974, 0.3327, 0.7073, 0.3101, 0.7359, 0.3121, 0.7263, 0.3418, 0.3011, 0.3206, 0.3307, 0.3169, 0.342, 0.3397, 0.3128, 0.3506, 0.7073, 0.3101, 0.7153, 0.2654, 0.7299, 0.2564, 0.7359, 0.3121, 0.3049, 0.2611, 0.3205, 0.2703, 0.3307, 0.3169, 0.3011, 0.3206, 0.7153, 0.2654, 0.6764, 0.2332, 0.6982, 0.2169, 0.7299, 0.2564, 0.3374, 0.2192, 0.3603, 0.2359, 0.3205, 0.2703, 0.3049, 0.2611, 0.6764, 0.2332, 0.6474, 0.2005, 0.6631, 0.1907, 0.6982, 0.2169, 0.3735, 0.1919, 0.3897, 0.2019, 0.3603, 0.2359, 0.3374, 0.2192, 0.6269, 0.01561, 0.6494, 0.02238, 0.6605, 0.07608, 0.6214, 0.04809, 0.3768, 0.0753, 0.3888, 0.02159, 0.4113, 0.01513, 0.4164, 0.04763, 0.5675, 0.000144, 0.6269, 0.01561, 0.6214, 0.04809, 0.5772, 0.0328, 0.4164, 0.04763, 0.4113, 0.01513, 0.4706, 0.000144, 0.4608, 0.03266, 0.5189, 0.02489, 0.5675, 0.000144, 0.5772, 0.0328, 0.5474, 0.04172, 0.4608, 0.03266, 0.4706, 0.000144, 0.5189, 0.02489, 0.4905, 0.04167, 0.5403, 0.05381, 0.5189, 0.05029, 0.5189, 0.02489, 0.5474, 0.04172, 0.5189, 0.02489, 0.5189, 0.05029, 0.4976, 0.05377, 0.4905, 0.04167, 0.5519, 0.05834, 0.5403, 0.05381, 0.5474, 0.04172, 0.5581, 0.05387, 0.4905, 0.04167, 0.4976, 0.05377, 0.486, 0.05827, 0.4798, 0.05378, 0.5551, 0.0619, 0.5519, 0.05834, 0.5581, 0.05387, 0.577, 0.058, 0.4798, 0.05378, 0.486, 0.05827, 0.4828, 0.06183, 0.4609, 0.05785, 0.5638, 0.07659, 0.5551, 0.0619, 0.577, 0.058, 0.6117, 0.07827, 0.4609, 0.05785, 0.4828, 0.06183, 0.474, 0.07651, 0.4259, 0.07799, 0.577, 0.058, 0.5772, 0.0328, 0.6214, 0.04809, 0.6117, 0.07827, 0.4164, 0.04763, 0.4608, 0.03266, 0.4609, 0.05785, 0.4259, 0.07799, 0.577, 0.058, 0.5581, 0.05387, 0.5474, 0.04172, 0.5772, 0.0328, 0.4905, 0.04167, 0.4798, 0.05378, 0.4609, 0.05785, 0.4608, 0.03266, 0.6267, 0.1114, 0.6117, 0.07827, 0.6214, 0.04809, 0.6605, 0.07608, 0.4164, 0.04763, 0.4259, 0.07799, 0.4106, 0.1112, 0.3768, 0.0753, 0.5831, 0.1085, 0.5638, 0.07659, 0.6117, 0.07827, 0.6267, 0.1114, 0.4259, 0.07799, 0.474, 0.07651, 0.4545, 0.1085, 0.4106, 0.1112, 0.5961, 0.1334, 0.6295, 0.1305, 0.6235, 0.1468, 0.6012, 0.1479, 0.4137, 0.1472, 0.4076, 0.1306, 0.4414, 0.1336, 0.4363, 0.1482, 0.5831, 0.1085, 0.6267, 0.1114, 0.6295, 0.1305, 0.5961, 0.1334, 0.4076, 0.1306, 0.4106, 0.1112, 0.4545, 0.1085, 0.4414, 0.1336, 0.6055, 0.1651, 0.6012, 0.1479, 0.6235, 0.1468, 0.6193, 0.1598, 0.4137, 0.1472, 0.4363, 0.1482, 0.432, 0.1656, 0.418, 0.1604, 0.6055, 0.1651, 0.6193, 0.1598, 0.6631, 0.1907, 0.6474, 0.2005, 0.3735, 0.1919, 0.418, 0.1604, 0.432, 0.1656, 0.3897, 0.2019, 0.9459, 0.07957, 0.8862, 0.1218, 0.8491, 0.09973, 0.8918, 0.03692, 0.1831, 0.09213, 0.1413, 0.1125, 0.07896, 0.06072, 0.1423, 0.02147, 0.8918, 0.03692, 0.8491, 0.09973, 0.7885, 0.08083, 0.8056, 0.01079, 0.2464, 0.07651, 0.1831, 0.09213, 0.1423, 0.02147, 0.2326, 0.003484, 0.8056, 0.01079, 0.7885, 0.08083, 0.687, 0.0772, 0.6724, 0.0222, 0.3499, 0.07596, 0.2464, 0.07651, 0.2326, 0.003484, 0.366, 0.02099, 0.6724, 0.0222, 0.687, 0.0772, 0.6605, 0.07608, 0.6494, 0.02238, 0.3768, 0.0753, 0.3499, 0.07596, 0.366, 0.02099, 0.3888, 0.02159, 0.6267, 0.1114, 0.6605, 0.07608, 0.687, 0.0772, 0.6295, 0.1305, 0.3499, 0.07596, 0.3768, 0.0753, 0.4106, 0.1112, 0.4076, 0.1306, 0.7299, 0.2564, 0.6982, 0.2169, 0.7602, 0.1932, 0.789, 0.2333, 0.2716, 0.1939, 0.3374, 0.2192, 0.3049, 0.2611, 0.2413, 0.237, 0.9945, 0.1677, 0.9091, 0.1833, 0.8862, 0.1218, 0.9459, 0.07957, 0.1413, 0.1125, 0.1079, 0.1791, 0.01183, 0.1554, 0.07896, 0.06072, 0.9117, 0.4024, 0.8629, 0.3386, 0.8941, 0.3019, 0.9629, 0.3448, 0.1238, 0.3155, 0.1606, 0.3568, 0.1064, 0.4327, 0.04397, 0.367, 0.9629, 0.3448, 0.8941, 0.3019, 0.9154, 0.2598, 0.9999, 0.2546, 0.09896, 0.267, 0.1238, 0.3155, 0.04397, 0.367, 0.000144, 0.2591, 0.9999, 0.2546, 0.9154, 0.2598, 0.9091, 0.1833, 0.9945, 0.1677, 0.1079, 0.1791, 0.09896, 0.267, 0.000144, 0.2591, 0.01183, 0.1554, 0.7495, 0.3347, 0.7359, 0.3121, 0.7663, 0.3008, 0.7892, 0.3137, 0.2674, 0.3101, 0.3011, 0.3206, 0.2882, 0.3465, 0.243, 0.3256, 0.7892, 0.3137, 0.7663, 0.3008, 0.8153, 0.2764, 0.8462, 0.2934, 0.2131, 0.2852, 0.2674, 0.3101, 0.243, 0.3256, 0.1785, 0.305, 0.8462, 0.2934, 0.8153, 0.2764, 0.845, 0.2564, 0.8735, 0.2659, 0.1797, 0.2633, 0.2131, 0.2852, 0.1785, 0.305, 0.1471, 0.2743, 0.8735, 0.2659, 0.845, 0.2564, 0.8591, 0.2282, 0.887, 0.2338, 0.1628, 0.2317, 0.1797, 0.2633, 0.1471, 0.2743, 0.1315, 0.2376, 0.8424, 0.1952, 0.875, 0.1847, 0.887, 0.2338, 0.8591, 0.2282, 0.1315, 0.2376, 0.1452, 0.1827, 0.1768, 0.1962, 0.1628, 0.2317, 0.9091, 0.1833, 0.9154, 0.2598, 0.887, 0.2338, 0.875, 0.1847, 0.1315, 0.2376, 0.09896, 0.267, 0.1079, 0.1791, 0.1452, 0.1827, 0.9154, 0.2598, 0.8941, 0.3019, 0.8735, 0.2659, 0.887, 0.2338, 0.1471, 0.2743, 0.1238, 0.3155, 0.09896, 0.267, 0.1315, 0.2376, 0.8941, 0.3019, 0.8629, 0.3386, 0.8462, 0.2934, 0.8735, 0.2659, 0.1785, 0.305, 0.1606, 0.3568, 0.1238, 0.3155, 0.1471, 0.2743, 0.8629, 0.3386, 0.7943, 0.3641, 0.7892, 0.3137, 0.8462, 0.2934, 0.243, 0.3256, 0.2398, 0.3826, 0.1606, 0.3568, 0.1785, 0.305, 0.7702, 0.3795, 0.7495, 0.3347, 0.7892, 0.3137, 0.7943, 0.3641, 0.243, 0.3256, 0.2882, 0.3465, 0.2681, 0.3987, 0.2398, 0.3826, 0.8455, 0.45, 0.7943, 0.3641, 0.8629, 0.3386, 0.9117, 0.4024, 0.1606, 0.3568, 0.2398, 0.3826, 0.1853, 0.4841, 0.1064, 0.4327, 0.8159, 0.4454, 0.7706, 0.4443, 0.7557, 0.4186, 0.7702, 0.3795, 0.287, 0.4429, 0.2714, 0.4733, 0.2193, 0.4772, 0.2681, 0.3987, 0.8159, 0.4454, 0.7702, 0.3795, 0.7943, 0.3641, 0.8455, 0.45, 0.2398, 0.3826, 0.2681, 0.3987, 0.2193, 0.4772, 0.1853, 0.4841, 0.8198, 0.4681, 0.8159, 0.4454, 0.8455, 0.45, 0.1853, 0.4841, 0.2193, 0.4772, 0.2159, 0.5036, 0.7359, 0.3121, 0.7299, 0.2564, 0.789, 0.2333, 0.7663, 0.3008, 0.2413, 0.237, 0.3049, 0.2611, 0.3011, 0.3206, 0.2674, 0.3101, 0.789, 0.2333, 0.8096, 0.2339, 0.8153, 0.2764, 0.7663, 0.3008, 0.2131, 0.2852, 0.2192, 0.2374, 0.2413, 0.237, 0.2674, 0.3101, 0.8096, 0.2339, 0.8293, 0.2196, 0.845, 0.2564, 0.8153, 0.2764, 0.1797, 0.2633, 0.1991, 0.2225, 0.2192, 0.2374, 0.2131, 0.2852, 0.8424, 0.1952, 0.8591, 0.2282, 0.845, 0.2564, 0.8293, 0.2196, 0.1797, 0.2633, 0.1628, 0.2317, 0.1768, 0.1962, 0.1991, 0.2225, 0.687, 0.0772, 0.7885, 0.08083, 0.7865, 0.1176, 0.7155, 0.1397, 0.2467, 0.1148, 0.2464, 0.07651, 0.3499, 0.07596, 0.3195, 0.1394, 0.7602, 0.1932, 0.7155, 0.1397, 0.7865, 0.1176, 0.7855, 0.1523, 0.2467, 0.1148, 0.3195, 0.1394, 0.2716, 0.1939, 0.246, 0.151, 0.6982, 0.2169, 0.6631, 0.1907, 0.7155, 0.1397, 0.7602, 0.1932, 0.3195, 0.1394, 0.3735, 0.1919, 0.3374, 0.2192, 0.2716, 0.1939, 0.6631, 0.1907, 0.6235, 0.1468, 0.6295, 0.1305, 0.7155, 0.1397, 0.4076, 0.1306, 0.4137, 0.1472, 0.3735, 0.1919, 0.3195, 0.1394, 0.6295, 0.1305, 0.687, 0.0772, 0.7155, 0.1397, 0.3195, 0.1394, 0.3499, 0.07596, 0.4076, 0.1306, 0.6631, 0.1907, 0.6193, 0.1598, 0.6235, 0.1468, 0.4137, 0.1472, 0.418, 0.1604, 0.3735, 0.1919, 0.8424, 0.1952, 0.8374, 0.1564, 0.8582, 0.1378, 0.875, 0.1847, 0.1717, 0.1323, 0.1966, 0.1552, 0.1768, 0.1962, 0.1452, 0.1827, 0.9091, 0.1833, 0.875, 0.1847, 0.8582, 0.1378, 0.8862, 0.1218, 0.1717, 0.1323, 0.1452, 0.1827, 0.1079, 0.1791, 0.1413, 0.1125, 0.7855, 0.1523, 0.7865, 0.1176, 0.8582, 0.1378, 0.8374, 0.1564, 0.1717, 0.1323, 0.2467, 0.1148, 0.246, 0.151, 0.1966, 0.1552, 0.7885, 0.08083, 0.8491, 0.09973, 0.8582, 0.1378, 0.7865, 0.1176, 0.1717, 0.1323, 0.1831, 0.09213, 0.2464, 0.07651, 0.2467, 0.1148, 0.8862, 0.1218, 0.8582, 0.1378, 0.8491, 0.09973, 0.1831, 0.09213, 0.1717, 0.1323, 0.1413, 0.1125, 0.5062, 0.9049, 0.4324, 0.8949, 0.4388, 0.8702, 0.4911, 0.8817, 0.3159, 0.8682, 0.3216, 0.8932, 0.2472, 0.9012, 0.263, 0.8783, 0.5062, 0.9049, 0.4911, 0.8817, 0.5728, 0.8605, 0.6048, 0.8799, 0.1815, 0.8547, 0.263, 0.8783, 0.2472, 0.9012, 0.1487, 0.8733, 0.6048, 0.8799, 0.5728, 0.8605, 0.5864, 0.794, 0.62, 0.7916, 0.1697, 0.7875, 0.1815, 0.8547, 0.1487, 0.8733, 0.1361, 0.7841, 0.62, 0.7916, 0.5864, 0.794, 0.549, 0.7464, 0.5638, 0.7392, 0.2087, 0.7409, 0.1697, 0.7875, 0.1361, 0.7841, 0.1941, 0.7332, 0.5638, 0.7392, 0.549, 0.7464, 0.5003, 0.7117, 0.5083, 0.6977, 0.2584, 0.7075, 0.2087, 0.7409, 0.1941, 0.7332, 0.2508, 0.6932, 0.5083, 0.6977, 0.5003, 0.7117, 0.4386, 0.6807, 0.4348, 0.6589, 0.321, 0.678, 0.2584, 0.7075, 0.2508, 0.6932, 0.3253, 0.6562, 0.5003, 0.7117, 0.5057, 0.7309, 0.453, 0.7, 0.4386, 0.6807, 0.3061, 0.697, 0.2525, 0.7266, 0.2584, 0.7075, 0.321, 0.678, 0.549, 0.7464, 0.5429, 0.7558, 0.5057, 0.7309, 0.5003, 0.7117, 0.2525, 0.7266, 0.2146, 0.7504, 0.2087, 0.7409, 0.2584, 0.7075, 0.5864, 0.794, 0.5681, 0.7874, 0.5429, 0.7558, 0.549, 0.7464, 0.2146, 0.7504, 0.1883, 0.7814, 0.1697, 0.7875, 0.2087, 0.7409, 0.5728, 0.8605, 0.5555, 0.8264, 0.5681, 0.7874, 0.5864, 0.794, 0.1883, 0.7814, 0.1998, 0.8209, 0.1815, 0.8547, 0.1697, 0.7875, 0.4911, 0.8817, 0.5012, 0.8444, 0.5555, 0.8264, 0.5728, 0.8605, 0.1998, 0.8209, 0.2538, 0.8405, 0.263, 0.8783, 0.1815, 0.8547, 0.4911, 0.8817, 0.4388, 0.8702, 0.4578, 0.84, 0.5012, 0.8444, 0.2976, 0.8374, 0.3159, 0.8682, 0.263, 0.8783, 0.2538, 0.8405, 0.7602, 0.1932, 0.7855, 0.1523, 0.796, 0.177, 0.7832, 0.1874, 0.2336, 0.1756, 0.246, 0.151, 0.2716, 0.1939, 0.247, 0.1871, 0.391, 0.6119, 0.4348, 0.6589, 0.4386, 0.6807, 0.3948, 0.6861, 0.321, 0.678, 0.3253, 0.6562, 0.3699, 0.6102, 0.3648, 0.6844, 0.789, 0.2333, 0.7602, 0.1932, 0.7832, 0.1874, 0.8096, 0.2339, 0.247, 0.1871, 0.2716, 0.1939, 0.2413, 0.237, 0.2192, 0.2374, 0.3917, 0.8621, 0.4016, 0.8415, 0.4388, 0.8702, 0.4324, 0.8949, 0.3159, 0.8682, 0.354, 0.8403, 0.3634, 0.8613, 0.3216, 0.8932, 0.4386, 0.6807, 0.453, 0.7, 0.435, 0.7183, 0.3948, 0.6861, 0.3237, 0.7157, 0.3061, 0.697, 0.321, 0.678, 0.3648, 0.6844, 0.4337, 0.7297, 0.3847, 0.7103, 0.3948, 0.6861, 0.435, 0.7183, 0.3648, 0.6844, 0.3744, 0.709, 0.3247, 0.7272, 0.3237, 0.7157, 0.411, 0.7477, 0.3847, 0.7103, 0.4337, 0.7297, 0.4278, 0.7428, 0.3247, 0.7272, 0.3744, 0.709, 0.347, 0.7458, 0.3303, 0.7405, 0.4181, 0.7849, 0.3847, 0.7954, 0.3847, 0.7103, 0.411, 0.7477, 0.3744, 0.709, 0.3723, 0.7945, 0.339, 0.7831, 0.347, 0.7458, 0.4016, 0.8415, 0.3847, 0.7954, 0.4181, 0.7849, 0.4313, 0.8175, 0.339, 0.7831, 0.3723, 0.7945, 0.354, 0.8403, 0.3248, 0.8155, 0.4388, 0.8702, 0.4016, 0.8415, 0.4313, 0.8175, 0.4578, 0.84, 0.3248, 0.8155, 0.354, 0.8403, 0.3159, 0.8682, 0.2976, 0.8374, 0.8096, 0.2339, 0.8163, 0.2031, 0.8251, 0.2098, 0.8293, 0.2196, 0.1998, 0.2148, 0.2098, 0.2062, 0.2192, 0.2374, 0.1991, 0.2225, 0.8096, 0.2339, 0.7832, 0.1874, 0.8022, 0.1846, 0.8163, 0.2031, 0.2265, 0.1831, 0.247, 0.1871, 0.2192, 0.2374, 0.2098, 0.2062, 0.7832, 0.1874, 0.796, 0.177, 0.8022, 0.1846, 0.2265, 0.1831, 0.2336, 0.1756, 0.247, 0.1871, 0.4578, 0.84, 0.4313, 0.8175, 0.4485, 0.8046, 0.4734, 0.8247, 0.3079, 0.802, 0.3248, 0.8155, 0.2976, 0.8374, 0.2824, 0.8215, 0.4313, 0.8175, 0.4181, 0.7849, 0.4359, 0.7796, 0.4485, 0.8046, 0.3212, 0.7772, 0.339, 0.7831, 0.3248, 0.8155, 0.3079, 0.802, 0.4181, 0.7849, 0.411, 0.7477, 0.4237, 0.7542, 0.4359, 0.7796, 0.3341, 0.752, 0.347, 0.7458, 0.339, 0.7831, 0.3212, 0.7772, 0.411, 0.7477, 0.4278, 0.7428, 0.4379, 0.7498, 0.4237, 0.7542, 0.3199, 0.7473, 0.3303, 0.7405, 0.347, 0.7458, 0.3341, 0.752, 0.4278, 0.7428, 0.4337, 0.7297, 0.4454, 0.732, 0.4379, 0.7498, 0.3129, 0.7292, 0.3247, 0.7272, 0.3303, 0.7405, 0.3199, 0.7473, 0.4337, 0.7297, 0.435, 0.7183, 0.441, 0.7244, 0.4454, 0.732, 0.3175, 0.7217, 0.3237, 0.7157, 0.3247, 0.7272, 0.3129, 0.7292, 0.435, 0.7183, 0.453, 0.7, 0.4553, 0.7137, 0.441, 0.7244, 0.3035, 0.7107, 0.3061, 0.697, 0.3237, 0.7157, 0.3175, 0.7217, 0.5012, 0.8444, 0.4578, 0.84, 0.4734, 0.8247, 0.5125, 0.8288, 0.2824, 0.8215, 0.2976, 0.8374, 0.2538, 0.8405, 0.243, 0.8246, 0.5555, 0.8264, 0.5012, 0.8444, 0.5125, 0.8288, 0.5509, 0.8118, 0.243, 0.8246, 0.2538, 0.8405, 0.1998, 0.8209, 0.2048, 0.8064, 0.5681, 0.7874, 0.5555, 0.8264, 0.5509, 0.8118, 0.5521, 0.7877, 0.2048, 0.8064, 0.1998, 0.8209, 0.1883, 0.7814, 0.2043, 0.7822, 0.5429, 0.7558, 0.5681, 0.7874, 0.5521, 0.7877, 0.5394, 0.7645, 0.2043, 0.7822, 0.1883, 0.7814, 0.2146, 0.7504, 0.2178, 0.7593, 0.5057, 0.7309, 0.5429, 0.7558, 0.5394, 0.7645, 0.5084, 0.7431, 0.2178, 0.7593, 0.2146, 0.7504, 0.2525, 0.7266, 0.2494, 0.7387, 0.453, 0.7, 0.5057, 0.7309, 0.5084, 0.7431, 0.4553, 0.7137, 0.2494, 0.7387, 0.2525, 0.7266, 0.3061, 0.697, 0.3035, 0.7107, 0.4379, 0.7498, 0.4454, 0.732, 0.4708, 0.7484, 0.4548, 0.7617, 0.287, 0.745, 0.3129, 0.7292, 0.3199, 0.7473, 0.3027, 0.7587, 0.4548, 0.7617, 0.4708, 0.7484, 0.4889, 0.7705, 0.4754, 0.7839, 0.2683, 0.7667, 0.287, 0.745, 0.3027, 0.7587, 0.2814, 0.7805, 0.4754, 0.7839, 0.4889, 0.7705, 0.5037, 0.7876, 0.4945, 0.8025, 0.253, 0.7834, 0.2683, 0.7667, 0.2814, 0.7805, 0.2618, 0.7986, 0.4945, 0.8025, 0.5037, 0.7876, 0.5186, 0.7916, 0.5168, 0.8073, 0.2379, 0.787, 0.253, 0.7834, 0.2618, 0.7986, 0.2392, 0.8029, 0.5125, 0.8288, 0.4734, 0.8247, 0.4945, 0.8025, 0.5168, 0.8073, 0.2618, 0.7986, 0.2824, 0.8215, 0.243, 0.8246, 0.2392, 0.8029, 0.4485, 0.8046, 0.4754, 0.7839, 0.4945, 0.8025, 0.4734, 0.8247, 0.2618, 0.7986, 0.2814, 0.7805, 0.3079, 0.802, 0.2824, 0.8215, 0.4485, 0.8046, 0.4359, 0.7796, 0.4548, 0.7617, 0.4754, 0.7839, 0.3027, 0.7587, 0.3212, 0.7772, 0.3079, 0.802, 0.2814, 0.7805, 0.4379, 0.7498, 0.4548, 0.7617, 0.4359, 0.7796, 0.4237, 0.7542, 0.3212, 0.7772, 0.3027, 0.7587, 0.3199, 0.7473, 0.3341, 0.752, 0.441, 0.7244, 0.4553, 0.7137, 0.4708, 0.7484, 0.4454, 0.732, 0.287, 0.745, 0.3035, 0.7107, 0.3175, 0.7217, 0.3129, 0.7292, 0.5084, 0.7431, 0.4889, 0.7705, 0.4708, 0.7484, 0.4553, 0.7137, 0.287, 0.745, 0.2683, 0.7667, 0.2494, 0.7387, 0.3035, 0.7107, 0.5394, 0.7645, 0.5037, 0.7876, 0.4889, 0.7705, 0.5084, 0.7431, 0.2683, 0.7667, 0.253, 0.7834, 0.2178, 0.7593, 0.2494, 0.7387, 0.5521, 0.7877, 0.5186, 0.7916, 0.5037, 0.7876, 0.5394, 0.7645, 0.253, 0.7834, 0.2379, 0.787, 0.2043, 0.7822, 0.2178, 0.7593, 0.5509, 0.8118, 0.5168, 0.8073, 0.5186, 0.7916, 0.5521, 0.7877, 0.2379, 0.787, 0.2392, 0.8029, 0.2048, 0.8064, 0.2043, 0.7822, 0.5125, 0.8288, 0.5168, 0.8073, 0.5509, 0.8118, 0.2048, 0.8064, 0.2392, 0.8029, 0.243, 0.8246, 0.5083, 0.6977, 0.4348, 0.6589, 0.4841, 0.6288, 0.5434, 0.6835, 0.2769, 0.6251, 0.3253, 0.6562, 0.2508, 0.6932, 0.2161, 0.6781, 0.5638, 0.7392, 0.5083, 0.6977, 0.5434, 0.6835, 0.5811, 0.7269, 0.2161, 0.6781, 0.2508, 0.6932, 0.1941, 0.7332, 0.1772, 0.7204, 0.62, 0.7916, 0.5638, 0.7392, 0.5811, 0.7269, 0.6167, 0.76, 0.1772, 0.7204, 0.1941, 0.7332, 0.1361, 0.7841, 0.1404, 0.7524, 0.7075, 0.7599, 0.62, 0.7916, 0.6167, 0.76, 0.6606, 0.7412, 0.1404, 0.7524, 0.1361, 0.7841, 0.04953, 0.7488, 0.09704, 0.7321, 0.7455, 0.6521, 0.7075, 0.7599, 0.6606, 0.7412, 0.6773, 0.6704, 0.09704, 0.7321, 0.04953, 0.7488, 0.01941, 0.6397, 0.08356, 0.662, 0.7408, 0.5724, 0.7455, 0.6521, 0.6773, 0.6704, 0.6714, 0.5927, 0.08356, 0.662, 0.01941, 0.6397, 0.03366, 0.5644, 0.09282, 0.5899, 0.6773, 0.6704, 0.5434, 0.6835, 0.4841, 0.6288, 0.6714, 0.5927, 0.2769, 0.6251, 0.2161, 0.6781, 0.08356, 0.662, 0.09282, 0.5899, 0.6773, 0.6704, 0.6606, 0.7412, 0.5811, 0.7269, 0.5434, 0.6835, 0.1772, 0.7204, 0.09704, 0.7321, 0.08356, 0.662, 0.2161, 0.6781, 0.6606, 0.7412, 0.6167, 0.76, 0.5811, 0.7269, 0.1772, 0.7204, 0.1404, 0.7524, 0.09704, 0.7321, 0.8424, 0.1952, 0.8293, 0.2196, 0.8346, 0.2069, 0.8347, 0.207, 0.03366, 0.5644, 0.05122, 0.5227, 0.145, 0.5626, 0.09282, 0.5899, 0.6204, 0.5657, 0.6714, 0.5927, 0.4841, 0.6288, 0.4981, 0.5523, 0.2769, 0.6251, 0.09282, 0.5899, 0.145, 0.5626, 0.2642, 0.5501, 0.391, 0.6119, 0.4981, 0.5523, 0.4841, 0.6288, 0.4348, 0.6589, 0.2769, 0.6251, 0.2642, 0.5501, 0.3699, 0.6102, 0.3253, 0.6562])
me_suzanne.materials.append(mat_material_001)
me_suzanne.use_remesh_fix_poles = True
me_suzanne.use_remesh_preserve_attributes = False
me_suzanne.update()

# ---- curves / text
cu_beziercircle = bpy.data.curves.new('BezierCircle', 'CURVE')
cu_beziercircle.dimensions = '3D'
_sp = cu_beziercircle.splines.new('BEZIER'); _sp.bezier_points.add(3)
_sp.bezier_points.foreach_set('co', [-1.0, 0.0, 0.0, 0.0, 1.0, 0.0, 1.0, 0.0, 0.0, 0.0, -1.0, 0.0])
_sp.bezier_points.foreach_set('handle_left', [-1.0, -0.5521, 0.0, -0.5521, 1.0, 0.0, 1.0, 0.5521, 0.0, 0.5521, -1.0, 0.0])
_sp.bezier_points.foreach_set('handle_right', [-1.0, 0.5521, 0.0, 0.5521, 1.0, 0.0, 1.0, -0.5521, 0.0, -0.5521, -1.0, 0.0])
for _p, _l, _r in zip(_sp.bezier_points, ['AUTO', 'AUTO', 'AUTO', 'AUTO'], ['AUTO', 'AUTO', 'AUTO', 'AUTO']): _p.handle_left_type = _l; _p.handle_right_type = _r
_sp.order_u = 0
_sp.order_v = 0
_sp.use_cyclic_u = True
cu_beziercircle.use_path = True
cu_beziercircle.fill_mode = 'FULL'

# ---- objects
ob_geonodes = bpy.data.objects.new('geonodes', me_cube_002)
ob_center_light = bpy.data.objects.new('center light', light_point)
ob_front_light = bpy.data.objects.new('front light', light_point_001)
ob_instance_cube = bpy.data.objects.new('instance cube', me_cube_001)
ob_surface_monkey = bpy.data.objects.new('surface_monkey', me_suzanne)
ob_center_empty = bpy.data.objects.new('center empty', None)
ob_beziercircle = bpy.data.objects.new('BezierCircle', cu_beziercircle)
ob_camera = bpy.data.objects.new('Camera', cam_camera)
_N = ng_geometry_nodes_002.nodes; _L = ng_geometry_nodes_002.links
n0 = _N.new('NodeUndefined'); n0.name = 'Attribute Randomize'; n0.location = (-89, -72)
n0.inputs[1].default_value = 'rand_pos'
n0.inputs[2].default_value = (-2.0, -2.0, -2.0)
n0.inputs[3].default_value = (2.0, 2.0, 2.0)
n0.inputs[4].default_value = 0.0
n0.inputs[5].default_value = 1.0
n0.inputs[6].default_value = 0
n0.inputs[7].default_value = 100
n0.inputs[8].default_value = -128
n1 = _N.new('NodeUndefined'); n1.name = 'Attribute Randomize.001'; n1.location = (351, -106)
n1.inputs[1].default_value = 'rand_rot'
n1.inputs[2].default_value = (0.0, 0.0, 0.0)
n1.inputs[3].default_value = (1.0, 1.0, 1.0)
n1.inputs[4].default_value = -6.0
n1.inputs[5].default_value = 6.0
n1.inputs[6].default_value = 0
n1.inputs[7].default_value = 100
n1.inputs[8].default_value = 0
n2 = _N.new('NodeUndefined'); n2.name = 'Attribute Mix'; n2.location = (131, -98)
n2.inputs[1].default_value = ''
n2.inputs[3].default_value = 'rand_pos'
n2.inputs[4].default_value = 0.0
n2.inputs[5].default_value = (0.0, 0.0, 0.0)
n2.inputs[6].default_value = (0.5, 0.5, 0.5, 1.0)
n2.inputs[7].default_value = 'position'
n2.inputs[8].default_value = 0.0
n2.inputs[9].default_value = (0.0, 0.0, 0.0)
n2.inputs[10].default_value = (0.5, 0.5, 0.5, 1.0)
n2.inputs[11].default_value = 'position'
n3 = _N.new('NodeUndefined'); n3.name = 'Attribute Mix.001'; n3.location = (571, -110)
n3.inputs[1].default_value = ''
n3.inputs[3].default_value = 'rand_rot'
n3.inputs[4].default_value = 0.0
n3.inputs[5].default_value = (0.0, 0.0, 0.0)
n3.inputs[6].default_value = (0.5, 0.5, 0.5, 1.0)
n3.inputs[7].default_value = 'rotation'
n3.inputs[8].default_value = 0.0
n3.inputs[9].default_value = (0.0, 0.0, 0.0)
n3.inputs[10].default_value = (0.5, 0.5, 0.5, 1.0)
n3.inputs[11].default_value = 'rotation'
n4 = _N.new('NodeUndefined'); n4.name = 'Point Instance'; n4.location = (1011, -77)
n4.inputs[1].default_value = ob_instance_cube
n4.inputs[3].default_value = 0
n5 = _N.new('NodeUndefined'); n5.name = 'Attribute Mix.002'; n5.location = (791, -59)
n5.inputs[1].default_value = ''
n5.inputs[3].default_value = ''
n5.inputs[4].default_value = 0.0
n5.inputs[5].default_value = (0.0, 0.0, 0.0)
n5.inputs[6].default_value = (0.5, 0.5, 0.5, 1.0)
n5.inputs[7].default_value = ''
n5.inputs[8].default_value = 1.4
n5.inputs[9].default_value = (0.0, 0.0, 0.0)
n5.inputs[10].default_value = (0.5, 0.5, 0.5, 1.0)
n5.inputs[11].default_value = 'scale'
n6 = _N.new('NodeGroupOutput'); n6.name = 'Group Output'; n6.location = (1258, -116)
n7 = _N.new('NodeGroupInput'); n7.name = 'Group Input'; n7.location = (74, -491)
n8 = _N.new('GeometryNodeObjectInfo'); n8.name = 'Object Info'; n8.location = (-309, -87)
n8.transform_space = 'RELATIVE'
n8.inputs[0].default_value = ob_surface_monkey
_L.new(n8.outputs[4], n0.inputs[0])
_L.new(n4.outputs[0], n6.inputs[0])
_L.new(n0.outputs[0], n2.inputs[0])
_L.new(n2.outputs[0], n1.inputs[0])
_L.new(n1.outputs[0], n3.inputs[0])
_L.new(n3.outputs[0], n5.inputs[0])
_L.new(n7.outputs[1], n2.inputs[2])
_L.new(n7.outputs[1], n3.inputs[2])
_L.new(n5.outputs[0], n4.inputs[0])
_L.new(n7.outputs[1], n5.inputs[2])
n6.is_active_output = True

# ---- transforms, parenting, visibility, modifiers, constraints
ob_geonodes.location = (0.0, 0.0, 0.0)
_m = ob_geonodes.modifiers.new('GeometryNodes', 'NODES')
_m.node_group = ng_geometry_nodes_002
_gi = [s.identifier for s in ng_geometry_nodes_002.interface.items_tree if s.item_type == 'SOCKET' and s.in_out == 'INPUT']
_m[_gi[1]] = 0.2463  # Factor
ob_center_light.location = (0.0, 0.0, 0.0)
ob_front_light.location = (-0.575, 11.91, 4.898)
ob_instance_cube.location = (0.0, 0.0, 0.0)
ob_instance_cube.scale = (0.5, 0.5, 0.5)
_m = ob_instance_cube.modifiers.new('Bevel', 'BEVEL')
_m.width = 0.01
_m.width_pct = 0.01
_m.segments = 3
_m.harden_normals = True
ob_surface_monkey.location = (0.0, 0.0, 0.0)
ob_surface_monkey.rotation_euler = (0.0, 0.0, 3.449)
_m = ob_surface_monkey.modifiers.new('Remesh', 'REMESH')
_m.octree_depth = 5
ob_center_empty.location = (0.0, 0.0, 0.0)
ob_beziercircle.location = (0.0, 0.0, 0.0)
ob_beziercircle.scale = (7.174, 7.174, 7.174)
ob_camera.location = (-5.248, 10.08, 0.0)
_c = ob_camera.constraints.new('CLAMP_TO'); _c.name = 'Clamp To'
_c.target = ob_beziercircle
_c = ob_camera.constraints.new('TRACK_TO'); _c.name = 'Track To'
_c.active = False
_c.target = ob_center_empty

# ---- collection membership
col_scene.objects.link(ob_geonodes)
col_scene.objects.link(ob_center_light)
col_scene.objects.link(ob_front_light)
col_instance_objects.objects.link(ob_instance_cube)
col_surface_objects.objects.link(ob_surface_monkey)
col_surface_objects.objects.link(ob_center_empty)
col_surface_objects.objects.link(ob_beziercircle)
col_surface_objects.objects.link(ob_camera)

# ---- scene / render settings (as saved in the file)
scene.camera = ob_camera
scene.frame_start = 1; scene.frame_end = 80; scene.frame_set(12)
scene.render.engine = 'BLENDER_EEVEE_NEXT'
scene.render.image_settings.file_format = 'FFMPEG'
scene.render.image_settings.color_mode = 'RGB'
scene.cycles.use_denoising = False
scene.cycles.samples = 128
scene.cycles.sampling_pattern = 'TABULATED_SOBOL'
scene.cycles.use_adaptive_sampling = False
scene.cycles.use_light_tree = False
scene.eevee.use_gtao = True
scene.eevee.gtao_distance = 0.0
scene.view_settings.view_transform = 'Filmic'
bpy.context.view_layer.update()
